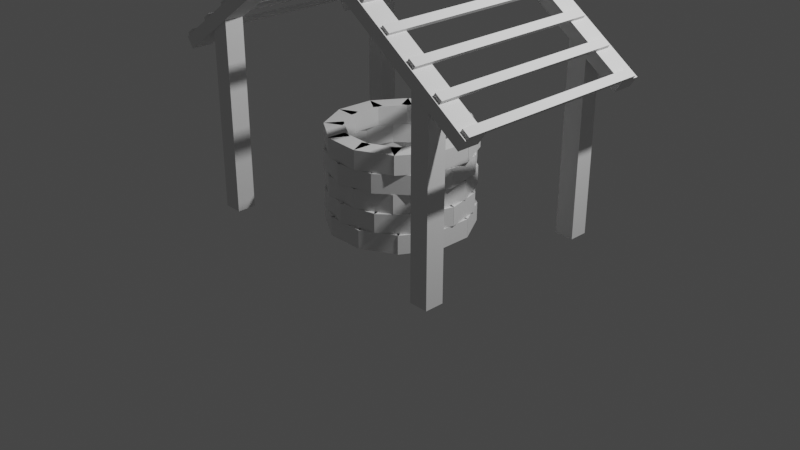 # Source: well.blend  (saved by Blender 2.93.21; exported with 4.5.12 LTS)
import bpy
from mathutils import Matrix  # noqa: F401  (used for matrix-valued properties, if any)

bpy.ops.wm.read_factory_settings(use_empty=True)
scene = bpy.context.scene
scene.name = 'Scene'

# ---- collections
col_collection = bpy.data.collections.new('Collection'); scene.collection.children.link(col_collection)
col_bricks = bpy.data.collections.new('Bricks'); scene.collection.children.link(col_bricks)
col_roof = bpy.data.collections.new('Roof'); scene.collection.children.link(col_roof)

# ---- world
world_world = bpy.data.worlds.new('World'); scene.world = world_world
world_world.use_nodes = True; world_world.node_tree.nodes.clear()
_N = world_world.node_tree.nodes; _L = world_world.node_tree.links
n0 = _N.new('ShaderNodeOutputWorld'); n0.name = 'World Output'; n0.location = (300, 300)
n1 = _N.new('ShaderNodeBackground'); n1.name = 'Background'; n1.location = (10, 300)
n1.inputs[0].default_value = (0.05088, 0.05088, 0.05088, 1.0)
_L.new(n1.outputs[0], n0.inputs[0])
n0.is_active_output = True
world_world.color = (0.05088, 0.05088, 0.05088)
world_world.use_sun_shadow = False
world_world.sun_shadow_jitter_overblur = 0.0

# ---- cameras
cam_camera = bpy.data.cameras.new('Camera')
cam_camera.clip_end = 100.0
cam_camera.ortho_scale = 7.314

# ---- lights
light_light = bpy.data.lights.new('Light', 'POINT')
light_light.transmission_factor = 0.0
light_light.energy = 1000.0
light_light.shadow_soft_size = 0.1
light_light.shadow_maximum_resolution = 0.006
light_light.use_absolute_resolution = True

# ---- meshes
me_cube_001 = bpy.data.meshes.new('Cube.001')
me_cube_001.from_pydata([(-0.1, -0.2, -0.1), (-0.1, -0.2, 0.1), (-0.1, 0.2, -0.1), (-0.1, 0.2, 0.1), (0.1, -0.2, -0.1), (0.1, -0.2, 0.1), (0.1, 0.2, -0.1), (0.1, 0.2, 0.1)], [], [(0, 1, 3, 2), (2, 3, 7, 6), (6, 7, 5, 4), (4, 5, 1, 0), (2, 6, 4, 0), (7, 3, 1, 5)])
_uv = me_cube_001.uv_layers.new(name='UVMap')
_uv.uv.foreach_set('vector', [0.375, 0.0, 0.625, 0.0, 0.625, 0.25, 0.375, 0.25, 0.375, 0.25, 0.625, 0.25, 0.625, 0.5, 0.375, 0.5, 0.375, 0.5, 0.625, 0.5, 0.625, 0.75, 0.375, 0.75, 0.375, 0.75, 0.625, 0.75, 0.625, 1.0, 0.375, 1.0, 0.125, 0.5, 0.375, 0.5, 0.375, 0.75, 0.125, 0.75, 0.625, 0.5, 0.875, 0.5, 0.875, 0.75, 0.625, 0.75])
me_cube_001.use_remesh_fix_poles = True
me_cube_001.use_remesh_preserve_attributes = False
me_cube_001.update()
me_cube_003 = bpy.data.meshes.new('Cube.003')
me_cube_003.from_pydata([(-0.1, -0.2, -0.1), (-0.1, -0.2, 0.1), (-0.1, 0.2, -0.1), (-0.1, 0.2, 0.1), (0.1, -0.2, -0.1), (0.1, -0.2, 0.1), (0.1, 0.2, -0.1), (0.1, 0.2, 0.1)], [], [(0, 1, 3, 2), (2, 3, 7, 6), (6, 7, 5, 4), (4, 5, 1, 0), (2, 6, 4, 0), (7, 3, 1, 5)])
_uv = me_cube_003.uv_layers.new(name='UVMap')
_uv.uv.foreach_set('vector', [0.375, 0.0, 0.625, 0.0, 0.625, 0.25, 0.375, 0.25, 0.375, 0.25, 0.625, 0.25, 0.625, 0.5, 0.375, 0.5, 0.375, 0.5, 0.625, 0.5, 0.625, 0.75, 0.375, 0.75, 0.375, 0.75, 0.625, 0.75, 0.625, 1.0, 0.375, 1.0, 0.125, 0.5, 0.375, 0.5, 0.375, 0.75, 0.125, 0.75, 0.625, 0.5, 0.875, 0.5, 0.875, 0.75, 0.625, 0.75])
me_cube_003.use_remesh_fix_poles = True
me_cube_003.use_remesh_preserve_attributes = False
me_cube_003.update()
me_cube_004 = bpy.data.meshes.new('Cube.004')
me_cube_004.from_pydata([(-0.1, -0.2, -0.1), (-0.1, -0.2, 0.1), (-0.1, 0.2, -0.1), (-0.1, 0.2, 0.1), (0.1, -0.2, -0.1), (0.1, -0.2, 0.1), (0.1, 0.2, -0.1), (0.1, 0.2, 0.1)], [], [(0, 1, 3, 2), (2, 3, 7, 6), (6, 7, 5, 4), (4, 5, 1, 0), (2, 6, 4, 0), (7, 3, 1, 5)])
_uv = me_cube_004.uv_layers.new(name='UVMap')
_uv.uv.foreach_set('vector', [0.375, 0.0, 0.625, 0.0, 0.625, 0.25, 0.375, 0.25, 0.375, 0.25, 0.625, 0.25, 0.625, 0.5, 0.375, 0.5, 0.375, 0.5, 0.625, 0.5, 0.625, 0.75, 0.375, 0.75, 0.375, 0.75, 0.625, 0.75, 0.625, 1.0, 0.375, 1.0, 0.125, 0.5, 0.375, 0.5, 0.375, 0.75, 0.125, 0.75, 0.625, 0.5, 0.875, 0.5, 0.875, 0.75, 0.625, 0.75])
me_cube_004.use_remesh_fix_poles = True
me_cube_004.use_remesh_preserve_attributes = False
me_cube_004.update()
me_cube_005 = bpy.data.meshes.new('Cube.005')
me_cube_005.from_pydata([(-0.1, -0.2, -0.1), (-0.1, -0.2, 0.1), (-0.1, 0.2, -0.1), (-0.1, 0.2, 0.1), (0.1, -0.2, -0.1), (0.1, -0.2, 0.1), (0.1, 0.2, -0.1), (0.1, 0.2, 0.1)], [], [(0, 1, 3, 2), (2, 3, 7, 6), (6, 7, 5, 4), (4, 5, 1, 0), (2, 6, 4, 0), (7, 3, 1, 5)])
_uv = me_cube_005.uv_layers.new(name='UVMap')
_uv.uv.foreach_set('vector', [0.375, 0.0, 0.625, 0.0, 0.625, 0.25, 0.375, 0.25, 0.375, 0.25, 0.625, 0.25, 0.625, 0.5, 0.375, 0.5, 0.375, 0.5, 0.625, 0.5, 0.625, 0.75, 0.375, 0.75, 0.375, 0.75, 0.625, 0.75, 0.625, 1.0, 0.375, 1.0, 0.125, 0.5, 0.375, 0.5, 0.375, 0.75, 0.125, 0.75, 0.625, 0.5, 0.875, 0.5, 0.875, 0.75, 0.625, 0.75])
me_cube_005.use_remesh_fix_poles = True
me_cube_005.use_remesh_preserve_attributes = False
me_cube_005.update()
me_cube_006 = bpy.data.meshes.new('Cube.006')
me_cube_006.from_pydata([(-0.1, -0.2, -0.1), (-0.1, -0.2, 0.1), (-0.1, 0.2, -0.1), (-0.1, 0.2, 0.1), (0.1, -0.2, -0.1), (0.1, -0.2, 0.1), (0.1, 0.2, -0.1), (0.1, 0.2, 0.1)], [], [(0, 1, 3, 2), (2, 3, 7, 6), (6, 7, 5, 4), (4, 5, 1, 0), (2, 6, 4, 0), (7, 3, 1, 5)])
_uv = me_cube_006.uv_layers.new(name='UVMap')
_uv.uv.foreach_set('vector', [0.375, 0.0, 0.625, 0.0, 0.625, 0.25, 0.375, 0.25, 0.375, 0.25, 0.625, 0.25, 0.625, 0.5, 0.375, 0.5, 0.375, 0.5, 0.625, 0.5, 0.625, 0.75, 0.375, 0.75, 0.375, 0.75, 0.625, 0.75, 0.625, 1.0, 0.375, 1.0, 0.125, 0.5, 0.375, 0.5, 0.375, 0.75, 0.125, 0.75, 0.625, 0.5, 0.875, 0.5, 0.875, 0.75, 0.625, 0.75])
me_cube_006.use_remesh_fix_poles = True
me_cube_006.use_remesh_preserve_attributes = False
me_cube_006.update()
me_cube_007 = bpy.data.meshes.new('Cube.007')
me_cube_007.from_pydata([(-0.1, -0.2, -0.1), (-0.1, -0.2, 0.1), (-0.1, 0.2, -0.1), (-0.1, 0.2, 0.1), (0.1, -0.2, -0.1), (0.1, -0.2, 0.1), (0.1, 0.2, -0.1), (0.1, 0.2, 0.1)], [], [(0, 1, 3, 2), (2, 3, 7, 6), (6, 7, 5, 4), (4, 5, 1, 0), (2, 6, 4, 0), (7, 3, 1, 5)])
_uv = me_cube_007.uv_layers.new(name='UVMap')
_uv.uv.foreach_set('vector', [0.375, 0.0, 0.625, 0.0, 0.625, 0.25, 0.375, 0.25, 0.375, 0.25, 0.625, 0.25, 0.625, 0.5, 0.375, 0.5, 0.375, 0.5, 0.625, 0.5, 0.625, 0.75, 0.375, 0.75, 0.375, 0.75, 0.625, 0.75, 0.625, 1.0, 0.375, 1.0, 0.125, 0.5, 0.375, 0.5, 0.375, 0.75, 0.125, 0.75, 0.625, 0.5, 0.875, 0.5, 0.875, 0.75, 0.625, 0.75])
me_cube_007.use_remesh_fix_poles = True
me_cube_007.use_remesh_preserve_attributes = False
me_cube_007.update()
me_cube_008 = bpy.data.meshes.new('Cube.008')
me_cube_008.from_pydata([(-0.1, -0.2, -0.1), (-0.1, -0.2, 0.1), (-0.1, 0.2, -0.1), (-0.1, 0.2, 0.1), (0.1, -0.2, -0.1), (0.1, -0.2, 0.1), (0.1, 0.2, -0.1), (0.1, 0.2, 0.1)], [], [(0, 1, 3, 2), (2, 3, 7, 6), (6, 7, 5, 4), (4, 5, 1, 0), (2, 6, 4, 0), (7, 3, 1, 5)])
_uv = me_cube_008.uv_layers.new(name='UVMap')
_uv.uv.foreach_set('vector', [0.375, 0.0, 0.625, 0.0, 0.625, 0.25, 0.375, 0.25, 0.375, 0.25, 0.625, 0.25, 0.625, 0.5, 0.375, 0.5, 0.375, 0.5, 0.625, 0.5, 0.625, 0.75, 0.375, 0.75, 0.375, 0.75, 0.625, 0.75, 0.625, 1.0, 0.375, 1.0, 0.125, 0.5, 0.375, 0.5, 0.375, 0.75, 0.125, 0.75, 0.625, 0.5, 0.875, 0.5, 0.875, 0.75, 0.625, 0.75])
me_cube_008.use_remesh_fix_poles = True
me_cube_008.use_remesh_preserve_attributes = False
me_cube_008.update()
me_cube_009 = bpy.data.meshes.new('Cube.009')
me_cube_009.from_pydata([(-0.1, -0.2, -0.1), (-0.1, -0.2, 0.1), (-0.1, 0.2, -0.1), (-0.1, 0.2, 0.1), (0.1, -0.2, -0.1), (0.1, -0.2, 0.1), (0.1, 0.2, -0.1), (0.1, 0.2, 0.1)], [], [(0, 1, 3, 2), (2, 3, 7, 6), (6, 7, 5, 4), (4, 5, 1, 0), (2, 6, 4, 0), (7, 3, 1, 5)])
_uv = me_cube_009.uv_layers.new(name='UVMap')
_uv.uv.foreach_set('vector', [0.375, 0.0, 0.625, 0.0, 0.625, 0.25, 0.375, 0.25, 0.375, 0.25, 0.625, 0.25, 0.625, 0.5, 0.375, 0.5, 0.375, 0.5, 0.625, 0.5, 0.625, 0.75, 0.375, 0.75, 0.375, 0.75, 0.625, 0.75, 0.625, 1.0, 0.375, 1.0, 0.125, 0.5, 0.375, 0.5, 0.375, 0.75, 0.125, 0.75, 0.625, 0.5, 0.875, 0.5, 0.875, 0.75, 0.625, 0.75])
me_cube_009.use_remesh_fix_poles = True
me_cube_009.use_remesh_preserve_attributes = False
me_cube_009.update()
me_cube_010 = bpy.data.meshes.new('Cube.010')
me_cube_010.from_pydata([(-0.1, -0.2, -0.1), (-0.1, -0.2, 0.1), (-0.1, 0.2, -0.1), (-0.1, 0.2, 0.1), (0.1, -0.2, -0.1), (0.1, -0.2, 0.1), (0.1, 0.2, -0.1), (0.1, 0.2, 0.1)], [], [(0, 1, 3, 2), (2, 3, 7, 6), (6, 7, 5, 4), (4, 5, 1, 0), (2, 6, 4, 0), (7, 3, 1, 5)])
_uv = me_cube_010.uv_layers.new(name='UVMap')
_uv.uv.foreach_set('vector', [0.375, 0.0, 0.625, 0.0, 0.625, 0.25, 0.375, 0.25, 0.375, 0.25, 0.625, 0.25, 0.625, 0.5, 0.375, 0.5, 0.375, 0.5, 0.625, 0.5, 0.625, 0.75, 0.375, 0.75, 0.375, 0.75, 0.625, 0.75, 0.625, 1.0, 0.375, 1.0, 0.125, 0.5, 0.375, 0.5, 0.375, 0.75, 0.125, 0.75, 0.625, 0.5, 0.875, 0.5, 0.875, 0.75, 0.625, 0.75])
me_cube_010.use_remesh_fix_poles = True
me_cube_010.use_remesh_preserve_attributes = False
me_cube_010.update()
me_cube_011 = bpy.data.meshes.new('Cube.011')
me_cube_011.from_pydata([(-0.1, -0.2, -0.1), (-0.1, -0.2, 0.1), (-0.1, 0.2, -0.1), (-0.1, 0.2, 0.1), (0.1, -0.2, -0.1), (0.1, -0.2, 0.1), (0.1, 0.2, -0.1), (0.1, 0.2, 0.1)], [], [(0, 1, 3, 2), (2, 3, 7, 6), (6, 7, 5, 4), (4, 5, 1, 0), (2, 6, 4, 0), (7, 3, 1, 5)])
_uv = me_cube_011.uv_layers.new(name='UVMap')
_uv.uv.foreach_set('vector', [0.375, 0.0, 0.625, 0.0, 0.625, 0.25, 0.375, 0.25, 0.375, 0.25, 0.625, 0.25, 0.625, 0.5, 0.375, 0.5, 0.375, 0.5, 0.625, 0.5, 0.625, 0.75, 0.375, 0.75, 0.375, 0.75, 0.625, 0.75, 0.625, 1.0, 0.375, 1.0, 0.125, 0.5, 0.375, 0.5, 0.375, 0.75, 0.125, 0.75, 0.625, 0.5, 0.875, 0.5, 0.875, 0.75, 0.625, 0.75])
me_cube_011.use_remesh_fix_poles = True
me_cube_011.use_remesh_preserve_attributes = False
me_cube_011.update()
me_cube_012 = bpy.data.meshes.new('Cube.012')
me_cube_012.from_pydata([(-0.1, -0.2, -0.1), (-0.1, -0.2, 0.1), (-0.1, 0.2, -0.1), (-0.1, 0.2, 0.1), (0.1, -0.2, -0.1), (0.1, -0.2, 0.1), (0.1, 0.2, -0.1), (0.1, 0.2, 0.1)], [], [(0, 1, 3, 2), (2, 3, 7, 6), (6, 7, 5, 4), (4, 5, 1, 0), (2, 6, 4, 0), (7, 3, 1, 5)])
_uv = me_cube_012.uv_layers.new(name='UVMap')
_uv.uv.foreach_set('vector', [0.375, 0.0, 0.625, 0.0, 0.625, 0.25, 0.375, 0.25, 0.375, 0.25, 0.625, 0.25, 0.625, 0.5, 0.375, 0.5, 0.375, 0.5, 0.625, 0.5, 0.625, 0.75, 0.375, 0.75, 0.375, 0.75, 0.625, 0.75, 0.625, 1.0, 0.375, 1.0, 0.125, 0.5, 0.375, 0.5, 0.375, 0.75, 0.125, 0.75, 0.625, 0.5, 0.875, 0.5, 0.875, 0.75, 0.625, 0.75])
me_cube_012.use_remesh_fix_poles = True
me_cube_012.use_remesh_preserve_attributes = False
me_cube_012.update()
me_cube_025 = bpy.data.meshes.new('Cube.025')
me_cube_025.from_pydata([(-0.1, -0.2, -0.1), (-0.1, -0.2, 0.1), (-0.1, 0.2, -0.1), (-0.1, 0.2, 0.1), (0.1, -0.2, -0.1), (0.1, -0.2, 0.1), (0.1, 0.2, -0.1), (0.1, 0.2, 0.1)], [], [(0, 1, 3, 2), (2, 3, 7, 6), (6, 7, 5, 4), (4, 5, 1, 0), (2, 6, 4, 0), (7, 3, 1, 5)])
_uv = me_cube_025.uv_layers.new(name='UVMap')
_uv.uv.foreach_set('vector', [0.375, 0.0, 0.625, 0.0, 0.625, 0.25, 0.375, 0.25, 0.375, 0.25, 0.625, 0.25, 0.625, 0.5, 0.375, 0.5, 0.375, 0.5, 0.625, 0.5, 0.625, 0.75, 0.375, 0.75, 0.375, 0.75, 0.625, 0.75, 0.625, 1.0, 0.375, 1.0, 0.125, 0.5, 0.375, 0.5, 0.375, 0.75, 0.125, 0.75, 0.625, 0.5, 0.875, 0.5, 0.875, 0.75, 0.625, 0.75])
me_cube_025.use_remesh_fix_poles = True
me_cube_025.use_remesh_preserve_attributes = False
me_cube_025.update()
me_cube_002 = bpy.data.meshes.new('Cube.002')
me_cube_002.from_pydata([(-0.1, -0.2, -0.1), (-0.1, -0.2, 0.1), (-0.1, 0.2, -0.1), (-0.1, 0.2, 0.1), (0.1, -0.2, -0.1), (0.1, -0.2, 0.1), (0.1, 0.2, -0.1), (0.1, 0.2, 0.1)], [], [(0, 1, 3, 2), (2, 3, 7, 6), (6, 7, 5, 4), (4, 5, 1, 0), (2, 6, 4, 0), (7, 3, 1, 5)])
_uv = me_cube_002.uv_layers.new(name='UVMap')
_uv.uv.foreach_set('vector', [0.375, 0.0, 0.625, 0.0, 0.625, 0.25, 0.375, 0.25, 0.375, 0.25, 0.625, 0.25, 0.625, 0.5, 0.375, 0.5, 0.375, 0.5, 0.625, 0.5, 0.625, 0.75, 0.375, 0.75, 0.375, 0.75, 0.625, 0.75, 0.625, 1.0, 0.375, 1.0, 0.125, 0.5, 0.375, 0.5, 0.375, 0.75, 0.125, 0.75, 0.625, 0.5, 0.875, 0.5, 0.875, 0.75, 0.625, 0.75])
me_cube_002.use_remesh_fix_poles = True
me_cube_002.use_remesh_preserve_attributes = False
me_cube_002.update()
me_cube_013 = bpy.data.meshes.new('Cube.013')
me_cube_013.from_pydata([(-0.1, -0.2, -0.1), (-0.1, -0.2, 0.1), (-0.1, 0.2, -0.1), (-0.1, 0.2, 0.1), (0.1, -0.2, -0.1), (0.1, -0.2, 0.1), (0.1, 0.2, -0.1), (0.1, 0.2, 0.1)], [], [(0, 1, 3, 2), (2, 3, 7, 6), (6, 7, 5, 4), (4, 5, 1, 0), (2, 6, 4, 0), (7, 3, 1, 5)])
_uv = me_cube_013.uv_layers.new(name='UVMap')
_uv.uv.foreach_set('vector', [0.375, 0.0, 0.625, 0.0, 0.625, 0.25, 0.375, 0.25, 0.375, 0.25, 0.625, 0.25, 0.625, 0.5, 0.375, 0.5, 0.375, 0.5, 0.625, 0.5, 0.625, 0.75, 0.375, 0.75, 0.375, 0.75, 0.625, 0.75, 0.625, 1.0, 0.375, 1.0, 0.125, 0.5, 0.375, 0.5, 0.375, 0.75, 0.125, 0.75, 0.625, 0.5, 0.875, 0.5, 0.875, 0.75, 0.625, 0.75])
me_cube_013.use_remesh_fix_poles = True
me_cube_013.use_remesh_preserve_attributes = False
me_cube_013.update()
me_cube_014 = bpy.data.meshes.new('Cube.014')
me_cube_014.from_pydata([(-0.1, -0.2, -0.1), (-0.1, -0.2, 0.1), (-0.1, 0.2, -0.1), (-0.1, 0.2, 0.1), (0.1, -0.2, -0.1), (0.1, -0.2, 0.1), (0.1, 0.2, -0.1), (0.1, 0.2, 0.1)], [], [(0, 1, 3, 2), (2, 3, 7, 6), (6, 7, 5, 4), (4, 5, 1, 0), (2, 6, 4, 0), (7, 3, 1, 5)])
_uv = me_cube_014.uv_layers.new(name='UVMap')
_uv.uv.foreach_set('vector', [0.375, 0.0, 0.625, 0.0, 0.625, 0.25, 0.375, 0.25, 0.375, 0.25, 0.625, 0.25, 0.625, 0.5, 0.375, 0.5, 0.375, 0.5, 0.625, 0.5, 0.625, 0.75, 0.375, 0.75, 0.375, 0.75, 0.625, 0.75, 0.625, 1.0, 0.375, 1.0, 0.125, 0.5, 0.375, 0.5, 0.375, 0.75, 0.125, 0.75, 0.625, 0.5, 0.875, 0.5, 0.875, 0.75, 0.625, 0.75])
me_cube_014.use_remesh_fix_poles = True
me_cube_014.use_remesh_preserve_attributes = False
me_cube_014.update()
me_cube_015 = bpy.data.meshes.new('Cube.015')
me_cube_015.from_pydata([(-0.1, -0.2, -0.1), (-0.1, -0.2, 0.1), (-0.1, 0.2, -0.1), (-0.1, 0.2, 0.1), (0.1, -0.2, -0.1), (0.1, -0.2, 0.1), (0.1, 0.2, -0.1), (0.1, 0.2, 0.1)], [], [(0, 1, 3, 2), (2, 3, 7, 6), (6, 7, 5, 4), (4, 5, 1, 0), (2, 6, 4, 0), (7, 3, 1, 5)])
_uv = me_cube_015.uv_layers.new(name='UVMap')
_uv.uv.foreach_set('vector', [0.375, 0.0, 0.625, 0.0, 0.625, 0.25, 0.375, 0.25, 0.375, 0.25, 0.625, 0.25, 0.625, 0.5, 0.375, 0.5, 0.375, 0.5, 0.625, 0.5, 0.625, 0.75, 0.375, 0.75, 0.375, 0.75, 0.625, 0.75, 0.625, 1.0, 0.375, 1.0, 0.125, 0.5, 0.375, 0.5, 0.375, 0.75, 0.125, 0.75, 0.625, 0.5, 0.875, 0.5, 0.875, 0.75, 0.625, 0.75])
me_cube_015.use_remesh_fix_poles = True
me_cube_015.use_remesh_preserve_attributes = False
me_cube_015.update()
me_cube_016 = bpy.data.meshes.new('Cube.016')
me_cube_016.from_pydata([(-0.1, -0.2, -0.1), (-0.1, -0.2, 0.1), (-0.1, 0.2, -0.1), (-0.1, 0.2, 0.1), (0.1, -0.2, -0.1), (0.1, -0.2, 0.1), (0.1, 0.2, -0.1), (0.1, 0.2, 0.1)], [], [(0, 1, 3, 2), (2, 3, 7, 6), (6, 7, 5, 4), (4, 5, 1, 0), (2, 6, 4, 0), (7, 3, 1, 5)])
_uv = me_cube_016.uv_layers.new(name='UVMap')
_uv.uv.foreach_set('vector', [0.375, 0.0, 0.625, 0.0, 0.625, 0.25, 0.375, 0.25, 0.375, 0.25, 0.625, 0.25, 0.625, 0.5, 0.375, 0.5, 0.375, 0.5, 0.625, 0.5, 0.625, 0.75, 0.375, 0.75, 0.375, 0.75, 0.625, 0.75, 0.625, 1.0, 0.375, 1.0, 0.125, 0.5, 0.375, 0.5, 0.375, 0.75, 0.125, 0.75, 0.625, 0.5, 0.875, 0.5, 0.875, 0.75, 0.625, 0.75])
me_cube_016.use_remesh_fix_poles = True
me_cube_016.use_remesh_preserve_attributes = False
me_cube_016.update()
me_cube_017 = bpy.data.meshes.new('Cube.017')
me_cube_017.from_pydata([(-0.1, -0.2, -0.1), (-0.1, -0.2, 0.1), (-0.1, 0.2, -0.1), (-0.1, 0.2, 0.1), (0.1, -0.2, -0.1), (0.1, -0.2, 0.1), (0.1, 0.2, -0.1), (0.1, 0.2, 0.1)], [], [(0, 1, 3, 2), (2, 3, 7, 6), (6, 7, 5, 4), (4, 5, 1, 0), (2, 6, 4, 0), (7, 3, 1, 5)])
_uv = me_cube_017.uv_layers.new(name='UVMap')
_uv.uv.foreach_set('vector', [0.375, 0.0, 0.625, 0.0, 0.625, 0.25, 0.375, 0.25, 0.375, 0.25, 0.625, 0.25, 0.625, 0.5, 0.375, 0.5, 0.375, 0.5, 0.625, 0.5, 0.625, 0.75, 0.375, 0.75, 0.375, 0.75, 0.625, 0.75, 0.625, 1.0, 0.375, 1.0, 0.125, 0.5, 0.375, 0.5, 0.375, 0.75, 0.125, 0.75, 0.625, 0.5, 0.875, 0.5, 0.875, 0.75, 0.625, 0.75])
me_cube_017.use_remesh_fix_poles = True
me_cube_017.use_remesh_preserve_attributes = False
me_cube_017.update()
me_cube_018 = bpy.data.meshes.new('Cube.018')
me_cube_018.from_pydata([(-0.1, -0.2, -0.1), (-0.1, -0.2, 0.1), (-0.1, 0.2, -0.1), (-0.1, 0.2, 0.1), (0.1, -0.2, -0.1), (0.1, -0.2, 0.1), (0.1, 0.2, -0.1), (0.1, 0.2, 0.1)], [], [(0, 1, 3, 2), (2, 3, 7, 6), (6, 7, 5, 4), (4, 5, 1, 0), (2, 6, 4, 0), (7, 3, 1, 5)])
_uv = me_cube_018.uv_layers.new(name='UVMap')
_uv.uv.foreach_set('vector', [0.375, 0.0, 0.625, 0.0, 0.625, 0.25, 0.375, 0.25, 0.375, 0.25, 0.625, 0.25, 0.625, 0.5, 0.375, 0.5, 0.375, 0.5, 0.625, 0.5, 0.625, 0.75, 0.375, 0.75, 0.375, 0.75, 0.625, 0.75, 0.625, 1.0, 0.375, 1.0, 0.125, 0.5, 0.375, 0.5, 0.375, 0.75, 0.125, 0.75, 0.625, 0.5, 0.875, 0.5, 0.875, 0.75, 0.625, 0.75])
me_cube_018.use_remesh_fix_poles = True
me_cube_018.use_remesh_preserve_attributes = False
me_cube_018.update()
me_cube_019 = bpy.data.meshes.new('Cube.019')
me_cube_019.from_pydata([(-0.1, -0.2, -0.1), (-0.1, -0.2, 0.1), (-0.1, 0.2, -0.1), (-0.1, 0.2, 0.1), (0.1, -0.2, -0.1), (0.1, -0.2, 0.1), (0.1, 0.2, -0.1), (0.1, 0.2, 0.1)], [], [(0, 1, 3, 2), (2, 3, 7, 6), (6, 7, 5, 4), (4, 5, 1, 0), (2, 6, 4, 0), (7, 3, 1, 5)])
_uv = me_cube_019.uv_layers.new(name='UVMap')
_uv.uv.foreach_set('vector', [0.375, 0.0, 0.625, 0.0, 0.625, 0.25, 0.375, 0.25, 0.375, 0.25, 0.625, 0.25, 0.625, 0.5, 0.375, 0.5, 0.375, 0.5, 0.625, 0.5, 0.625, 0.75, 0.375, 0.75, 0.375, 0.75, 0.625, 0.75, 0.625, 1.0, 0.375, 1.0, 0.125, 0.5, 0.375, 0.5, 0.375, 0.75, 0.125, 0.75, 0.625, 0.5, 0.875, 0.5, 0.875, 0.75, 0.625, 0.75])
me_cube_019.use_remesh_fix_poles = True
me_cube_019.use_remesh_preserve_attributes = False
me_cube_019.update()
me_cube_020 = bpy.data.meshes.new('Cube.020')
me_cube_020.from_pydata([(-0.1, -0.2, -0.1), (-0.1, -0.2, 0.1), (-0.1, 0.2, -0.1), (-0.1, 0.2, 0.1), (0.1, -0.2, -0.1), (0.1, -0.2, 0.1), (0.1, 0.2, -0.1), (0.1, 0.2, 0.1)], [], [(0, 1, 3, 2), (2, 3, 7, 6), (6, 7, 5, 4), (4, 5, 1, 0), (2, 6, 4, 0), (7, 3, 1, 5)])
_uv = me_cube_020.uv_layers.new(name='UVMap')
_uv.uv.foreach_set('vector', [0.375, 0.0, 0.625, 0.0, 0.625, 0.25, 0.375, 0.25, 0.375, 0.25, 0.625, 0.25, 0.625, 0.5, 0.375, 0.5, 0.375, 0.5, 0.625, 0.5, 0.625, 0.75, 0.375, 0.75, 0.375, 0.75, 0.625, 0.75, 0.625, 1.0, 0.375, 1.0, 0.125, 0.5, 0.375, 0.5, 0.375, 0.75, 0.125, 0.75, 0.625, 0.5, 0.875, 0.5, 0.875, 0.75, 0.625, 0.75])
me_cube_020.use_remesh_fix_poles = True
me_cube_020.use_remesh_preserve_attributes = False
me_cube_020.update()
me_cube_021 = bpy.data.meshes.new('Cube.021')
me_cube_021.from_pydata([(-0.1, -0.2, -0.1), (-0.1, -0.2, 0.1), (-0.1, 0.2, -0.1), (-0.1, 0.2, 0.1), (0.1, -0.2, -0.1), (0.1, -0.2, 0.1), (0.1, 0.2, -0.1), (0.1, 0.2, 0.1)], [], [(0, 1, 3, 2), (2, 3, 7, 6), (6, 7, 5, 4), (4, 5, 1, 0), (2, 6, 4, 0), (7, 3, 1, 5)])
_uv = me_cube_021.uv_layers.new(name='UVMap')
_uv.uv.foreach_set('vector', [0.375, 0.0, 0.625, 0.0, 0.625, 0.25, 0.375, 0.25, 0.375, 0.25, 0.625, 0.25, 0.625, 0.5, 0.375, 0.5, 0.375, 0.5, 0.625, 0.5, 0.625, 0.75, 0.375, 0.75, 0.375, 0.75, 0.625, 0.75, 0.625, 1.0, 0.375, 1.0, 0.125, 0.5, 0.375, 0.5, 0.375, 0.75, 0.125, 0.75, 0.625, 0.5, 0.875, 0.5, 0.875, 0.75, 0.625, 0.75])
me_cube_021.use_remesh_fix_poles = True
me_cube_021.use_remesh_preserve_attributes = False
me_cube_021.update()
me_cube_022 = bpy.data.meshes.new('Cube.022')
me_cube_022.from_pydata([(-0.1, -0.2, -0.1), (-0.1, -0.2, 0.1), (-0.1, 0.2, -0.1), (-0.1, 0.2, 0.1), (0.1, -0.2, -0.1), (0.1, -0.2, 0.1), (0.1, 0.2, -0.1), (0.1, 0.2, 0.1)], [], [(0, 1, 3, 2), (2, 3, 7, 6), (6, 7, 5, 4), (4, 5, 1, 0), (2, 6, 4, 0), (7, 3, 1, 5)])
_uv = me_cube_022.uv_layers.new(name='UVMap')
_uv.uv.foreach_set('vector', [0.375, 0.0, 0.625, 0.0, 0.625, 0.25, 0.375, 0.25, 0.375, 0.25, 0.625, 0.25, 0.625, 0.5, 0.375, 0.5, 0.375, 0.5, 0.625, 0.5, 0.625, 0.75, 0.375, 0.75, 0.375, 0.75, 0.625, 0.75, 0.625, 1.0, 0.375, 1.0, 0.125, 0.5, 0.375, 0.5, 0.375, 0.75, 0.125, 0.75, 0.625, 0.5, 0.875, 0.5, 0.875, 0.75, 0.625, 0.75])
me_cube_022.use_remesh_fix_poles = True
me_cube_022.use_remesh_preserve_attributes = False
me_cube_022.update()
me_cube_023 = bpy.data.meshes.new('Cube.023')
me_cube_023.from_pydata([(-0.1, -0.2, -0.1), (-0.1, -0.2, 0.1), (-0.1, 0.2, -0.1), (-0.1, 0.2, 0.1), (0.1, -0.2, -0.1), (0.1, -0.2, 0.1), (0.1, 0.2, -0.1), (0.1, 0.2, 0.1)], [], [(0, 1, 3, 2), (2, 3, 7, 6), (6, 7, 5, 4), (4, 5, 1, 0), (2, 6, 4, 0), (7, 3, 1, 5)])
_uv = me_cube_023.uv_layers.new(name='UVMap')
_uv.uv.foreach_set('vector', [0.375, 0.0, 0.625, 0.0, 0.625, 0.25, 0.375, 0.25, 0.375, 0.25, 0.625, 0.25, 0.625, 0.5, 0.375, 0.5, 0.375, 0.5, 0.625, 0.5, 0.625, 0.75, 0.375, 0.75, 0.375, 0.75, 0.625, 0.75, 0.625, 1.0, 0.375, 1.0, 0.125, 0.5, 0.375, 0.5, 0.375, 0.75, 0.125, 0.75, 0.625, 0.5, 0.875, 0.5, 0.875, 0.75, 0.625, 0.75])
me_cube_023.use_remesh_fix_poles = True
me_cube_023.use_remesh_preserve_attributes = False
me_cube_023.update()
me_cube_024 = bpy.data.meshes.new('Cube.024')
me_cube_024.from_pydata([(-0.1, -0.2, -0.1), (-0.1, -0.2, 0.1), (-0.1, 0.2, -0.1), (-0.1, 0.2, 0.1), (0.1, -0.2, -0.1), (0.1, -0.2, 0.1), (0.1, 0.2, -0.1), (0.1, 0.2, 0.1)], [], [(0, 1, 3, 2), (2, 3, 7, 6), (6, 7, 5, 4), (4, 5, 1, 0), (2, 6, 4, 0), (7, 3, 1, 5)])
_uv = me_cube_024.uv_layers.new(name='UVMap')
_uv.uv.foreach_set('vector', [0.375, 0.0, 0.625, 0.0, 0.625, 0.25, 0.375, 0.25, 0.375, 0.25, 0.625, 0.25, 0.625, 0.5, 0.375, 0.5, 0.375, 0.5, 0.625, 0.5, 0.625, 0.75, 0.375, 0.75, 0.375, 0.75, 0.625, 0.75, 0.625, 1.0, 0.375, 1.0, 0.125, 0.5, 0.375, 0.5, 0.375, 0.75, 0.125, 0.75, 0.625, 0.5, 0.875, 0.5, 0.875, 0.75, 0.625, 0.75])
me_cube_024.use_remesh_fix_poles = True
me_cube_024.use_remesh_preserve_attributes = False
me_cube_024.update()
me_cube_026 = bpy.data.meshes.new('Cube.026')
me_cube_026.from_pydata([(-0.1, -0.2, -0.1), (-0.1, -0.2, 0.1), (-0.1, 0.2, -0.1), (-0.1, 0.2, 0.1), (0.1, -0.2, -0.1), (0.1, -0.2, 0.1), (0.1, 0.2, -0.1), (0.1, 0.2, 0.1)], [], [(0, 1, 3, 2), (2, 3, 7, 6), (6, 7, 5, 4), (4, 5, 1, 0), (2, 6, 4, 0), (7, 3, 1, 5)])
_uv = me_cube_026.uv_layers.new(name='UVMap')
_uv.uv.foreach_set('vector', [0.375, 0.0, 0.625, 0.0, 0.625, 0.25, 0.375, 0.25, 0.375, 0.25, 0.625, 0.25, 0.625, 0.5, 0.375, 0.5, 0.375, 0.5, 0.625, 0.5, 0.625, 0.75, 0.375, 0.75, 0.375, 0.75, 0.625, 0.75, 0.625, 1.0, 0.375, 1.0, 0.125, 0.5, 0.375, 0.5, 0.375, 0.75, 0.125, 0.75, 0.625, 0.5, 0.875, 0.5, 0.875, 0.75, 0.625, 0.75])
me_cube_026.use_remesh_fix_poles = True
me_cube_026.use_remesh_preserve_attributes = False
me_cube_026.update()
me_cube_027 = bpy.data.meshes.new('Cube.027')
me_cube_027.from_pydata([(-0.1, -0.2, -0.1), (-0.1, -0.2, 0.1), (-0.1, 0.2, -0.1), (-0.1, 0.2, 0.1), (0.1, -0.2, -0.1), (0.1, -0.2, 0.1), (0.1, 0.2, -0.1), (0.1, 0.2, 0.1)], [], [(0, 1, 3, 2), (2, 3, 7, 6), (6, 7, 5, 4), (4, 5, 1, 0), (2, 6, 4, 0), (7, 3, 1, 5)])
_uv = me_cube_027.uv_layers.new(name='UVMap')
_uv.uv.foreach_set('vector', [0.375, 0.0, 0.625, 0.0, 0.625, 0.25, 0.375, 0.25, 0.375, 0.25, 0.625, 0.25, 0.625, 0.5, 0.375, 0.5, 0.375, 0.5, 0.625, 0.5, 0.625, 0.75, 0.375, 0.75, 0.375, 0.75, 0.625, 0.75, 0.625, 1.0, 0.375, 1.0, 0.125, 0.5, 0.375, 0.5, 0.375, 0.75, 0.125, 0.75, 0.625, 0.5, 0.875, 0.5, 0.875, 0.75, 0.625, 0.75])
me_cube_027.use_remesh_fix_poles = True
me_cube_027.use_remesh_preserve_attributes = False
me_cube_027.update()
me_cube_028 = bpy.data.meshes.new('Cube.028')
me_cube_028.from_pydata([(-0.1, -0.2, -0.1), (-0.1, -0.2, 0.1), (-0.1, 0.2, -0.1), (-0.1, 0.2, 0.1), (0.1, -0.2, -0.1), (0.1, -0.2, 0.1), (0.1, 0.2, -0.1), (0.1, 0.2, 0.1)], [], [(0, 1, 3, 2), (2, 3, 7, 6), (6, 7, 5, 4), (4, 5, 1, 0), (2, 6, 4, 0), (7, 3, 1, 5)])
_uv = me_cube_028.uv_layers.new(name='UVMap')
_uv.uv.foreach_set('vector', [0.375, 0.0, 0.625, 0.0, 0.625, 0.25, 0.375, 0.25, 0.375, 0.25, 0.625, 0.25, 0.625, 0.5, 0.375, 0.5, 0.375, 0.5, 0.625, 0.5, 0.625, 0.75, 0.375, 0.75, 0.375, 0.75, 0.625, 0.75, 0.625, 1.0, 0.375, 1.0, 0.125, 0.5, 0.375, 0.5, 0.375, 0.75, 0.125, 0.75, 0.625, 0.5, 0.875, 0.5, 0.875, 0.75, 0.625, 0.75])
me_cube_028.use_remesh_fix_poles = True
me_cube_028.use_remesh_preserve_attributes = False
me_cube_028.update()
me_cube_029 = bpy.data.meshes.new('Cube.029')
me_cube_029.from_pydata([(-0.1, -0.2, -0.1), (-0.1, -0.2, 0.1), (-0.1, 0.2, -0.1), (-0.1, 0.2, 0.1), (0.1, -0.2, -0.1), (0.1, -0.2, 0.1), (0.1, 0.2, -0.1), (0.1, 0.2, 0.1)], [], [(0, 1, 3, 2), (2, 3, 7, 6), (6, 7, 5, 4), (4, 5, 1, 0), (2, 6, 4, 0), (7, 3, 1, 5)])
_uv = me_cube_029.uv_layers.new(name='UVMap')
_uv.uv.foreach_set('vector', [0.375, 0.0, 0.625, 0.0, 0.625, 0.25, 0.375, 0.25, 0.375, 0.25, 0.625, 0.25, 0.625, 0.5, 0.375, 0.5, 0.375, 0.5, 0.625, 0.5, 0.625, 0.75, 0.375, 0.75, 0.375, 0.75, 0.625, 0.75, 0.625, 1.0, 0.375, 1.0, 0.125, 0.5, 0.375, 0.5, 0.375, 0.75, 0.125, 0.75, 0.625, 0.5, 0.875, 0.5, 0.875, 0.75, 0.625, 0.75])
me_cube_029.use_remesh_fix_poles = True
me_cube_029.use_remesh_preserve_attributes = False
me_cube_029.update()
me_cube_030 = bpy.data.meshes.new('Cube.030')
me_cube_030.from_pydata([(-0.1, -0.2, -0.1), (-0.1, -0.2, 0.1), (-0.1, 0.2, -0.1), (-0.1, 0.2, 0.1), (0.1, -0.2, -0.1), (0.1, -0.2, 0.1), (0.1, 0.2, -0.1), (0.1, 0.2, 0.1)], [], [(0, 1, 3, 2), (2, 3, 7, 6), (6, 7, 5, 4), (4, 5, 1, 0), (2, 6, 4, 0), (7, 3, 1, 5)])
_uv = me_cube_030.uv_layers.new(name='UVMap')
_uv.uv.foreach_set('vector', [0.375, 0.0, 0.625, 0.0, 0.625, 0.25, 0.375, 0.25, 0.375, 0.25, 0.625, 0.25, 0.625, 0.5, 0.375, 0.5, 0.375, 0.5, 0.625, 0.5, 0.625, 0.75, 0.375, 0.75, 0.375, 0.75, 0.625, 0.75, 0.625, 1.0, 0.375, 1.0, 0.125, 0.5, 0.375, 0.5, 0.375, 0.75, 0.125, 0.75, 0.625, 0.5, 0.875, 0.5, 0.875, 0.75, 0.625, 0.75])
me_cube_030.use_remesh_fix_poles = True
me_cube_030.use_remesh_preserve_attributes = False
me_cube_030.update()
me_cube_031 = bpy.data.meshes.new('Cube.031')
me_cube_031.from_pydata([(-0.1, -0.2, -0.1), (-0.1, -0.2, 0.1), (-0.1, 0.2, -0.1), (-0.1, 0.2, 0.1), (0.1, -0.2, -0.1), (0.1, -0.2, 0.1), (0.1, 0.2, -0.1), (0.1, 0.2, 0.1)], [], [(0, 1, 3, 2), (2, 3, 7, 6), (6, 7, 5, 4), (4, 5, 1, 0), (2, 6, 4, 0), (7, 3, 1, 5)])
_uv = me_cube_031.uv_layers.new(name='UVMap')
_uv.uv.foreach_set('vector', [0.375, 0.0, 0.625, 0.0, 0.625, 0.25, 0.375, 0.25, 0.375, 0.25, 0.625, 0.25, 0.625, 0.5, 0.375, 0.5, 0.375, 0.5, 0.625, 0.5, 0.625, 0.75, 0.375, 0.75, 0.375, 0.75, 0.625, 0.75, 0.625, 1.0, 0.375, 1.0, 0.125, 0.5, 0.375, 0.5, 0.375, 0.75, 0.125, 0.75, 0.625, 0.5, 0.875, 0.5, 0.875, 0.75, 0.625, 0.75])
me_cube_031.use_remesh_fix_poles = True
me_cube_031.use_remesh_preserve_attributes = False
me_cube_031.update()
me_cube_032 = bpy.data.meshes.new('Cube.032')
me_cube_032.from_pydata([(-0.1, -0.2, -0.1), (-0.1, -0.2, 0.1), (-0.1, 0.2, -0.1), (-0.1, 0.2, 0.1), (0.1, -0.2, -0.1), (0.1, -0.2, 0.1), (0.1, 0.2, -0.1), (0.1, 0.2, 0.1)], [], [(0, 1, 3, 2), (2, 3, 7, 6), (6, 7, 5, 4), (4, 5, 1, 0), (2, 6, 4, 0), (7, 3, 1, 5)])
_uv = me_cube_032.uv_layers.new(name='UVMap')
_uv.uv.foreach_set('vector', [0.375, 0.0, 0.625, 0.0, 0.625, 0.25, 0.375, 0.25, 0.375, 0.25, 0.625, 0.25, 0.625, 0.5, 0.375, 0.5, 0.375, 0.5, 0.625, 0.5, 0.625, 0.75, 0.375, 0.75, 0.375, 0.75, 0.625, 0.75, 0.625, 1.0, 0.375, 1.0, 0.125, 0.5, 0.375, 0.5, 0.375, 0.75, 0.125, 0.75, 0.625, 0.5, 0.875, 0.5, 0.875, 0.75, 0.625, 0.75])
me_cube_032.use_remesh_fix_poles = True
me_cube_032.use_remesh_preserve_attributes = False
me_cube_032.update()
me_cube_033 = bpy.data.meshes.new('Cube.033')
me_cube_033.from_pydata([(-0.1, -0.2, -0.1), (-0.1, -0.2, 0.1), (-0.1, 0.2, -0.1), (-0.1, 0.2, 0.1), (0.1, -0.2, -0.1), (0.1, -0.2, 0.1), (0.1, 0.2, -0.1), (0.1, 0.2, 0.1)], [], [(0, 1, 3, 2), (2, 3, 7, 6), (6, 7, 5, 4), (4, 5, 1, 0), (2, 6, 4, 0), (7, 3, 1, 5)])
_uv = me_cube_033.uv_layers.new(name='UVMap')
_uv.uv.foreach_set('vector', [0.375, 0.0, 0.625, 0.0, 0.625, 0.25, 0.375, 0.25, 0.375, 0.25, 0.625, 0.25, 0.625, 0.5, 0.375, 0.5, 0.375, 0.5, 0.625, 0.5, 0.625, 0.75, 0.375, 0.75, 0.375, 0.75, 0.625, 0.75, 0.625, 1.0, 0.375, 1.0, 0.125, 0.5, 0.375, 0.5, 0.375, 0.75, 0.125, 0.75, 0.625, 0.5, 0.875, 0.5, 0.875, 0.75, 0.625, 0.75])
me_cube_033.use_remesh_fix_poles = True
me_cube_033.use_remesh_preserve_attributes = False
me_cube_033.update()
me_cube_034 = bpy.data.meshes.new('Cube.034')
me_cube_034.from_pydata([(-0.1, -0.2, -0.1), (-0.1, -0.2, 0.1), (-0.1, 0.2, -0.1), (-0.1, 0.2, 0.1), (0.1, -0.2, -0.1), (0.1, -0.2, 0.1), (0.1, 0.2, -0.1), (0.1, 0.2, 0.1)], [], [(0, 1, 3, 2), (2, 3, 7, 6), (6, 7, 5, 4), (4, 5, 1, 0), (2, 6, 4, 0), (7, 3, 1, 5)])
_uv = me_cube_034.uv_layers.new(name='UVMap')
_uv.uv.foreach_set('vector', [0.375, 0.0, 0.625, 0.0, 0.625, 0.25, 0.375, 0.25, 0.375, 0.25, 0.625, 0.25, 0.625, 0.5, 0.375, 0.5, 0.375, 0.5, 0.625, 0.5, 0.625, 0.75, 0.375, 0.75, 0.375, 0.75, 0.625, 0.75, 0.625, 1.0, 0.375, 1.0, 0.125, 0.5, 0.375, 0.5, 0.375, 0.75, 0.125, 0.75, 0.625, 0.5, 0.875, 0.5, 0.875, 0.75, 0.625, 0.75])
me_cube_034.use_remesh_fix_poles = True
me_cube_034.use_remesh_preserve_attributes = False
me_cube_034.update()
me_cube_035 = bpy.data.meshes.new('Cube.035')
me_cube_035.from_pydata([(-0.1, -0.2, -0.1), (-0.1, -0.2, 0.1), (-0.1, 0.2, -0.1), (-0.1, 0.2, 0.1), (0.1, -0.2, -0.1), (0.1, -0.2, 0.1), (0.1, 0.2, -0.1), (0.1, 0.2, 0.1)], [], [(0, 1, 3, 2), (2, 3, 7, 6), (6, 7, 5, 4), (4, 5, 1, 0), (2, 6, 4, 0), (7, 3, 1, 5)])
_uv = me_cube_035.uv_layers.new(name='UVMap')
_uv.uv.foreach_set('vector', [0.375, 0.0, 0.625, 0.0, 0.625, 0.25, 0.375, 0.25, 0.375, 0.25, 0.625, 0.25, 0.625, 0.5, 0.375, 0.5, 0.375, 0.5, 0.625, 0.5, 0.625, 0.75, 0.375, 0.75, 0.375, 0.75, 0.625, 0.75, 0.625, 1.0, 0.375, 1.0, 0.125, 0.5, 0.375, 0.5, 0.375, 0.75, 0.125, 0.75, 0.625, 0.5, 0.875, 0.5, 0.875, 0.75, 0.625, 0.75])
me_cube_035.use_remesh_fix_poles = True
me_cube_035.use_remesh_preserve_attributes = False
me_cube_035.update()
me_cube_036 = bpy.data.meshes.new('Cube.036')
me_cube_036.from_pydata([(-0.1, -0.2, -0.1), (-0.1, -0.2, 0.1), (-0.1, 0.2, -0.1), (-0.1, 0.2, 0.1), (0.1, -0.2, -0.1), (0.1, -0.2, 0.1), (0.1, 0.2, -0.1), (0.1, 0.2, 0.1)], [], [(0, 1, 3, 2), (2, 3, 7, 6), (6, 7, 5, 4), (4, 5, 1, 0), (2, 6, 4, 0), (7, 3, 1, 5)])
_uv = me_cube_036.uv_layers.new(name='UVMap')
_uv.uv.foreach_set('vector', [0.375, 0.0, 0.625, 0.0, 0.625, 0.25, 0.375, 0.25, 0.375, 0.25, 0.625, 0.25, 0.625, 0.5, 0.375, 0.5, 0.375, 0.5, 0.625, 0.5, 0.625, 0.75, 0.375, 0.75, 0.375, 0.75, 0.625, 0.75, 0.625, 1.0, 0.375, 1.0, 0.125, 0.5, 0.375, 0.5, 0.375, 0.75, 0.125, 0.75, 0.625, 0.5, 0.875, 0.5, 0.875, 0.75, 0.625, 0.75])
me_cube_036.use_remesh_fix_poles = True
me_cube_036.use_remesh_preserve_attributes = False
me_cube_036.update()
me_cube_037 = bpy.data.meshes.new('Cube.037')
me_cube_037.from_pydata([(-0.1, -0.2, -0.1), (-0.1, -0.2, 0.1), (-0.1, 0.2, -0.1), (-0.1, 0.2, 0.1), (0.1, -0.2, -0.1), (0.1, -0.2, 0.1), (0.1, 0.2, -0.1), (0.1, 0.2, 0.1)], [], [(0, 1, 3, 2), (2, 3, 7, 6), (6, 7, 5, 4), (4, 5, 1, 0), (2, 6, 4, 0), (7, 3, 1, 5)])
_uv = me_cube_037.uv_layers.new(name='UVMap')
_uv.uv.foreach_set('vector', [0.375, 0.0, 0.625, 0.0, 0.625, 0.25, 0.375, 0.25, 0.375, 0.25, 0.625, 0.25, 0.625, 0.5, 0.375, 0.5, 0.375, 0.5, 0.625, 0.5, 0.625, 0.75, 0.375, 0.75, 0.375, 0.75, 0.625, 0.75, 0.625, 1.0, 0.375, 1.0, 0.125, 0.5, 0.375, 0.5, 0.375, 0.75, 0.125, 0.75, 0.625, 0.5, 0.875, 0.5, 0.875, 0.75, 0.625, 0.75])
me_cube_037.use_remesh_fix_poles = True
me_cube_037.use_remesh_preserve_attributes = False
me_cube_037.update()
me_cube_038 = bpy.data.meshes.new('Cube.038')
me_cube_038.from_pydata([(-0.1, -0.2, -0.1), (-0.1, -0.2, 0.1), (-0.1, 0.2, -0.1), (-0.1, 0.2, 0.1), (0.1, -0.2, -0.1), (0.1, -0.2, 0.1), (0.1, 0.2, -0.1), (0.1, 0.2, 0.1)], [], [(0, 1, 3, 2), (2, 3, 7, 6), (6, 7, 5, 4), (4, 5, 1, 0), (2, 6, 4, 0), (7, 3, 1, 5)])
_uv = me_cube_038.uv_layers.new(name='UVMap')
_uv.uv.foreach_set('vector', [0.375, 0.0, 0.625, 0.0, 0.625, 0.25, 0.375, 0.25, 0.375, 0.25, 0.625, 0.25, 0.625, 0.5, 0.375, 0.5, 0.375, 0.5, 0.625, 0.5, 0.625, 0.75, 0.375, 0.75, 0.375, 0.75, 0.625, 0.75, 0.625, 1.0, 0.375, 1.0, 0.125, 0.5, 0.375, 0.5, 0.375, 0.75, 0.125, 0.75, 0.625, 0.5, 0.875, 0.5, 0.875, 0.75, 0.625, 0.75])
me_cube_038.use_remesh_fix_poles = True
me_cube_038.use_remesh_preserve_attributes = False
me_cube_038.update()
me_cube_039 = bpy.data.meshes.new('Cube.039')
me_cube_039.from_pydata([(-0.1, -0.2, -0.1), (-0.1, -0.2, 0.1), (-0.1, 0.2, -0.1), (-0.1, 0.2, 0.1), (0.1, -0.2, -0.1), (0.1, -0.2, 0.1), (0.1, 0.2, -0.1), (0.1, 0.2, 0.1)], [], [(0, 1, 3, 2), (2, 3, 7, 6), (6, 7, 5, 4), (4, 5, 1, 0), (2, 6, 4, 0), (7, 3, 1, 5)])
_uv = me_cube_039.uv_layers.new(name='UVMap')
_uv.uv.foreach_set('vector', [0.375, 0.0, 0.625, 0.0, 0.625, 0.25, 0.375, 0.25, 0.375, 0.25, 0.625, 0.25, 0.625, 0.5, 0.375, 0.5, 0.375, 0.5, 0.625, 0.5, 0.625, 0.75, 0.375, 0.75, 0.375, 0.75, 0.625, 0.75, 0.625, 1.0, 0.375, 1.0, 0.125, 0.5, 0.375, 0.5, 0.375, 0.75, 0.125, 0.75, 0.625, 0.5, 0.875, 0.5, 0.875, 0.75, 0.625, 0.75])
me_cube_039.use_remesh_fix_poles = True
me_cube_039.use_remesh_preserve_attributes = False
me_cube_039.update()
me_cube_040 = bpy.data.meshes.new('Cube.040')
me_cube_040.from_pydata([(-0.1, -0.2, -0.1), (-0.1, -0.2, 0.1), (-0.1, 0.2, -0.1), (-0.1, 0.2, 0.1), (0.1, -0.2, -0.1), (0.1, -0.2, 0.1), (0.1, 0.2, -0.1), (0.1, 0.2, 0.1)], [], [(0, 1, 3, 2), (2, 3, 7, 6), (6, 7, 5, 4), (4, 5, 1, 0), (2, 6, 4, 0), (7, 3, 1, 5)])
_uv = me_cube_040.uv_layers.new(name='UVMap')
_uv.uv.foreach_set('vector', [0.375, 0.0, 0.625, 0.0, 0.625, 0.25, 0.375, 0.25, 0.375, 0.25, 0.625, 0.25, 0.625, 0.5, 0.375, 0.5, 0.375, 0.5, 0.625, 0.5, 0.625, 0.75, 0.375, 0.75, 0.375, 0.75, 0.625, 0.75, 0.625, 1.0, 0.375, 1.0, 0.125, 0.5, 0.375, 0.5, 0.375, 0.75, 0.125, 0.75, 0.625, 0.5, 0.875, 0.5, 0.875, 0.75, 0.625, 0.75])
me_cube_040.use_remesh_fix_poles = True
me_cube_040.use_remesh_preserve_attributes = False
me_cube_040.update()
me_cube_041 = bpy.data.meshes.new('Cube.041')
me_cube_041.from_pydata([(-0.1, -0.2, -0.1), (-0.1, -0.2, 0.1), (-0.1, 0.2, -0.1), (-0.1, 0.2, 0.1), (0.1, -0.2, -0.1), (0.1, -0.2, 0.1), (0.1, 0.2, -0.1), (0.1, 0.2, 0.1)], [], [(0, 1, 3, 2), (2, 3, 7, 6), (6, 7, 5, 4), (4, 5, 1, 0), (2, 6, 4, 0), (7, 3, 1, 5)])
_uv = me_cube_041.uv_layers.new(name='UVMap')
_uv.uv.foreach_set('vector', [0.375, 0.0, 0.625, 0.0, 0.625, 0.25, 0.375, 0.25, 0.375, 0.25, 0.625, 0.25, 0.625, 0.5, 0.375, 0.5, 0.375, 0.5, 0.625, 0.5, 0.625, 0.75, 0.375, 0.75, 0.375, 0.75, 0.625, 0.75, 0.625, 1.0, 0.375, 1.0, 0.125, 0.5, 0.375, 0.5, 0.375, 0.75, 0.125, 0.75, 0.625, 0.5, 0.875, 0.5, 0.875, 0.75, 0.625, 0.75])
me_cube_041.use_remesh_fix_poles = True
me_cube_041.use_remesh_preserve_attributes = False
me_cube_041.update()
me_cube_042 = bpy.data.meshes.new('Cube.042')
me_cube_042.from_pydata([(-0.1, -0.2, -0.1), (-0.1, -0.2, 0.1), (-0.1, 0.2, -0.1), (-0.1, 0.2, 0.1), (0.1, -0.2, -0.1), (0.1, -0.2, 0.1), (0.1, 0.2, -0.1), (0.1, 0.2, 0.1)], [], [(0, 1, 3, 2), (2, 3, 7, 6), (6, 7, 5, 4), (4, 5, 1, 0), (2, 6, 4, 0), (7, 3, 1, 5)])
_uv = me_cube_042.uv_layers.new(name='UVMap')
_uv.uv.foreach_set('vector', [0.375, 0.0, 0.625, 0.0, 0.625, 0.25, 0.375, 0.25, 0.375, 0.25, 0.625, 0.25, 0.625, 0.5, 0.375, 0.5, 0.375, 0.5, 0.625, 0.5, 0.625, 0.75, 0.375, 0.75, 0.375, 0.75, 0.625, 0.75, 0.625, 1.0, 0.375, 1.0, 0.125, 0.5, 0.375, 0.5, 0.375, 0.75, 0.125, 0.75, 0.625, 0.5, 0.875, 0.5, 0.875, 0.75, 0.625, 0.75])
me_cube_042.use_remesh_fix_poles = True
me_cube_042.use_remesh_preserve_attributes = False
me_cube_042.update()
me_cube_043 = bpy.data.meshes.new('Cube.043')
me_cube_043.from_pydata([(-0.1, -0.2, -0.1), (-0.1, -0.2, 0.1), (-0.1, 0.2, -0.1), (-0.1, 0.2, 0.1), (0.1, -0.2, -0.1), (0.1, -0.2, 0.1), (0.1, 0.2, -0.1), (0.1, 0.2, 0.1)], [], [(0, 1, 3, 2), (2, 3, 7, 6), (6, 7, 5, 4), (4, 5, 1, 0), (2, 6, 4, 0), (7, 3, 1, 5)])
_uv = me_cube_043.uv_layers.new(name='UVMap')
_uv.uv.foreach_set('vector', [0.375, 0.0, 0.625, 0.0, 0.625, 0.25, 0.375, 0.25, 0.375, 0.25, 0.625, 0.25, 0.625, 0.5, 0.375, 0.5, 0.375, 0.5, 0.625, 0.5, 0.625, 0.75, 0.375, 0.75, 0.375, 0.75, 0.625, 0.75, 0.625, 1.0, 0.375, 1.0, 0.125, 0.5, 0.375, 0.5, 0.375, 0.75, 0.125, 0.75, 0.625, 0.5, 0.875, 0.5, 0.875, 0.75, 0.625, 0.75])
me_cube_043.use_remesh_fix_poles = True
me_cube_043.use_remesh_preserve_attributes = False
me_cube_043.update()
me_cube_044 = bpy.data.meshes.new('Cube.044')
me_cube_044.from_pydata([(-0.1, -0.2, -0.1), (-0.1, -0.2, 0.1), (-0.1, 0.2, -0.1), (-0.1, 0.2, 0.1), (0.1, -0.2, -0.1), (0.1, -0.2, 0.1), (0.1, 0.2, -0.1), (0.1, 0.2, 0.1)], [], [(0, 1, 3, 2), (2, 3, 7, 6), (6, 7, 5, 4), (4, 5, 1, 0), (2, 6, 4, 0), (7, 3, 1, 5)])
_uv = me_cube_044.uv_layers.new(name='UVMap')
_uv.uv.foreach_set('vector', [0.375, 0.0, 0.625, 0.0, 0.625, 0.25, 0.375, 0.25, 0.375, 0.25, 0.625, 0.25, 0.625, 0.5, 0.375, 0.5, 0.375, 0.5, 0.625, 0.5, 0.625, 0.75, 0.375, 0.75, 0.375, 0.75, 0.625, 0.75, 0.625, 1.0, 0.375, 1.0, 0.125, 0.5, 0.375, 0.5, 0.375, 0.75, 0.125, 0.75, 0.625, 0.5, 0.875, 0.5, 0.875, 0.75, 0.625, 0.75])
me_cube_044.use_remesh_fix_poles = True
me_cube_044.use_remesh_preserve_attributes = False
me_cube_044.update()
me_cube_045 = bpy.data.meshes.new('Cube.045')
me_cube_045.from_pydata([(-0.1, -0.2, -0.1), (-0.1, -0.2, 0.1), (-0.1, 0.2, -0.1), (-0.1, 0.2, 0.1), (0.1, -0.2, -0.1), (0.1, -0.2, 0.1), (0.1, 0.2, -0.1), (0.1, 0.2, 0.1)], [], [(0, 1, 3, 2), (2, 3, 7, 6), (6, 7, 5, 4), (4, 5, 1, 0), (2, 6, 4, 0), (7, 3, 1, 5)])
_uv = me_cube_045.uv_layers.new(name='UVMap')
_uv.uv.foreach_set('vector', [0.375, 0.0, 0.625, 0.0, 0.625, 0.25, 0.375, 0.25, 0.375, 0.25, 0.625, 0.25, 0.625, 0.5, 0.375, 0.5, 0.375, 0.5, 0.625, 0.5, 0.625, 0.75, 0.375, 0.75, 0.375, 0.75, 0.625, 0.75, 0.625, 1.0, 0.375, 1.0, 0.125, 0.5, 0.375, 0.5, 0.375, 0.75, 0.125, 0.75, 0.625, 0.5, 0.875, 0.5, 0.875, 0.75, 0.625, 0.75])
me_cube_045.use_remesh_fix_poles = True
me_cube_045.use_remesh_preserve_attributes = False
me_cube_045.update()
me_cube_046 = bpy.data.meshes.new('Cube.046')
me_cube_046.from_pydata([(-0.1, -0.2, -0.1), (-0.1, -0.2, 0.1), (-0.1, 0.2, -0.1), (-0.1, 0.2, 0.1), (0.1, -0.2, -0.1), (0.1, -0.2, 0.1), (0.1, 0.2, -0.1), (0.1, 0.2, 0.1)], [], [(0, 1, 3, 2), (2, 3, 7, 6), (6, 7, 5, 4), (4, 5, 1, 0), (2, 6, 4, 0), (7, 3, 1, 5)])
_uv = me_cube_046.uv_layers.new(name='UVMap')
_uv.uv.foreach_set('vector', [0.375, 0.0, 0.625, 0.0, 0.625, 0.25, 0.375, 0.25, 0.375, 0.25, 0.625, 0.25, 0.625, 0.5, 0.375, 0.5, 0.375, 0.5, 0.625, 0.5, 0.625, 0.75, 0.375, 0.75, 0.375, 0.75, 0.625, 0.75, 0.625, 1.0, 0.375, 1.0, 0.125, 0.5, 0.375, 0.5, 0.375, 0.75, 0.125, 0.75, 0.625, 0.5, 0.875, 0.5, 0.875, 0.75, 0.625, 0.75])
me_cube_046.use_remesh_fix_poles = True
me_cube_046.use_remesh_preserve_attributes = False
me_cube_046.update()
me_cube_047 = bpy.data.meshes.new('Cube.047')
me_cube_047.from_pydata([(-0.1, -0.2, -0.1), (-0.1, -0.2, 0.1), (-0.1, 0.2, -0.1), (-0.1, 0.2, 0.1), (0.1, -0.2, -0.1), (0.1, -0.2, 0.1), (0.1, 0.2, -0.1), (0.1, 0.2, 0.1)], [], [(0, 1, 3, 2), (2, 3, 7, 6), (6, 7, 5, 4), (4, 5, 1, 0), (2, 6, 4, 0), (7, 3, 1, 5)])
_uv = me_cube_047.uv_layers.new(name='UVMap')
_uv.uv.foreach_set('vector', [0.375, 0.0, 0.625, 0.0, 0.625, 0.25, 0.375, 0.25, 0.375, 0.25, 0.625, 0.25, 0.625, 0.5, 0.375, 0.5, 0.375, 0.5, 0.625, 0.5, 0.625, 0.75, 0.375, 0.75, 0.375, 0.75, 0.625, 0.75, 0.625, 1.0, 0.375, 1.0, 0.125, 0.5, 0.375, 0.5, 0.375, 0.75, 0.125, 0.75, 0.625, 0.5, 0.875, 0.5, 0.875, 0.75, 0.625, 0.75])
me_cube_047.use_remesh_fix_poles = True
me_cube_047.use_remesh_preserve_attributes = False
me_cube_047.update()
me_cube_048 = bpy.data.meshes.new('Cube.048')
me_cube_048.from_pydata([(-0.1, -0.2, -0.1), (-0.1, -0.2, 0.1), (-0.1, 0.2, -0.1), (-0.1, 0.2, 0.1), (0.1, -0.2, -0.1), (0.1, -0.2, 0.1), (0.1, 0.2, -0.1), (0.1, 0.2, 0.1)], [], [(0, 1, 3, 2), (2, 3, 7, 6), (6, 7, 5, 4), (4, 5, 1, 0), (2, 6, 4, 0), (7, 3, 1, 5)])
_uv = me_cube_048.uv_layers.new(name='UVMap')
_uv.uv.foreach_set('vector', [0.375, 0.0, 0.625, 0.0, 0.625, 0.25, 0.375, 0.25, 0.375, 0.25, 0.625, 0.25, 0.625, 0.5, 0.375, 0.5, 0.375, 0.5, 0.625, 0.5, 0.625, 0.75, 0.375, 0.75, 0.375, 0.75, 0.625, 0.75, 0.625, 1.0, 0.375, 1.0, 0.125, 0.5, 0.375, 0.5, 0.375, 0.75, 0.125, 0.75, 0.625, 0.5, 0.875, 0.5, 0.875, 0.75, 0.625, 0.75])
me_cube_048.use_remesh_fix_poles = True
me_cube_048.use_remesh_preserve_attributes = False
me_cube_048.update()
me_cube_049 = bpy.data.meshes.new('Cube.049')
me_cube_049.from_pydata([(-0.1, -0.2, -0.1), (-0.1, -0.2, 0.1), (-0.1, 0.2, -0.1), (-0.1, 0.2, 0.1), (0.1, -0.2, -0.1), (0.1, -0.2, 0.1), (0.1, 0.2, -0.1), (0.1, 0.2, 0.1)], [], [(0, 1, 3, 2), (2, 3, 7, 6), (6, 7, 5, 4), (4, 5, 1, 0), (2, 6, 4, 0), (7, 3, 1, 5)])
_uv = me_cube_049.uv_layers.new(name='UVMap')
_uv.uv.foreach_set('vector', [0.375, 0.0, 0.625, 0.0, 0.625, 0.25, 0.375, 0.25, 0.375, 0.25, 0.625, 0.25, 0.625, 0.5, 0.375, 0.5, 0.375, 0.5, 0.625, 0.5, 0.625, 0.75, 0.375, 0.75, 0.375, 0.75, 0.625, 0.75, 0.625, 1.0, 0.375, 1.0, 0.125, 0.5, 0.375, 0.5, 0.375, 0.75, 0.125, 0.75, 0.625, 0.5, 0.875, 0.5, 0.875, 0.75, 0.625, 0.75])
me_cube_049.use_remesh_fix_poles = True
me_cube_049.use_remesh_preserve_attributes = False
me_cube_049.update()
me_cube_050 = bpy.data.meshes.new('Cube.050')
me_cube_050.from_pydata([(-0.1, -0.2, -0.1), (-0.1, -0.2, 0.1), (-0.1, 0.2, -0.1), (-0.1, 0.2, 0.1), (0.1, -0.2, -0.1), (0.1, -0.2, 0.1), (0.1, 0.2, -0.1), (0.1, 0.2, 0.1)], [], [(0, 1, 3, 2), (2, 3, 7, 6), (6, 7, 5, 4), (4, 5, 1, 0), (2, 6, 4, 0), (7, 3, 1, 5)])
_uv = me_cube_050.uv_layers.new(name='UVMap')
_uv.uv.foreach_set('vector', [0.375, 0.0, 0.625, 0.0, 0.625, 0.25, 0.375, 0.25, 0.375, 0.25, 0.625, 0.25, 0.625, 0.5, 0.375, 0.5, 0.375, 0.5, 0.625, 0.5, 0.625, 0.75, 0.375, 0.75, 0.375, 0.75, 0.625, 0.75, 0.625, 1.0, 0.375, 1.0, 0.125, 0.5, 0.375, 0.5, 0.375, 0.75, 0.125, 0.75, 0.625, 0.5, 0.875, 0.5, 0.875, 0.75, 0.625, 0.75])
me_cube_050.use_remesh_fix_poles = True
me_cube_050.use_remesh_preserve_attributes = False
me_cube_050.update()
me_cube_051 = bpy.data.meshes.new('Cube.051')
me_cube_051.from_pydata([(-0.1, -0.2, -0.1), (-0.1, -0.2, 0.1), (-0.1, 0.2, -0.1), (-0.1, 0.2, 0.1), (0.1, -0.2, -0.1), (0.1, -0.2, 0.1), (0.1, 0.2, -0.1), (0.1, 0.2, 0.1)], [], [(0, 1, 3, 2), (2, 3, 7, 6), (6, 7, 5, 4), (4, 5, 1, 0), (2, 6, 4, 0), (7, 3, 1, 5)])
_uv = me_cube_051.uv_layers.new(name='UVMap')
_uv.uv.foreach_set('vector', [0.375, 0.0, 0.625, 0.0, 0.625, 0.25, 0.375, 0.25, 0.375, 0.25, 0.625, 0.25, 0.625, 0.5, 0.375, 0.5, 0.375, 0.5, 0.625, 0.5, 0.625, 0.75, 0.375, 0.75, 0.375, 0.75, 0.625, 0.75, 0.625, 1.0, 0.375, 1.0, 0.125, 0.5, 0.375, 0.5, 0.375, 0.75, 0.125, 0.75, 0.625, 0.5, 0.875, 0.5, 0.875, 0.75, 0.625, 0.75])
me_cube_051.use_remesh_fix_poles = True
me_cube_051.use_remesh_preserve_attributes = False
me_cube_051.update()
me_cube_052 = bpy.data.meshes.new('Cube.052')
me_cube_052.from_pydata([(-0.1, -0.2, -0.1), (-0.1, -0.2, 0.1), (-0.1, 0.2, -0.1), (-0.1, 0.2, 0.1), (0.1, -0.2, -0.1), (0.1, -0.2, 0.1), (0.1, 0.2, -0.1), (0.1, 0.2, 0.1)], [], [(0, 1, 3, 2), (2, 3, 7, 6), (6, 7, 5, 4), (4, 5, 1, 0), (2, 6, 4, 0), (7, 3, 1, 5)])
_uv = me_cube_052.uv_layers.new(name='UVMap')
_uv.uv.foreach_set('vector', [0.375, 0.0, 0.625, 0.0, 0.625, 0.25, 0.375, 0.25, 0.375, 0.25, 0.625, 0.25, 0.625, 0.5, 0.375, 0.5, 0.375, 0.5, 0.625, 0.5, 0.625, 0.75, 0.375, 0.75, 0.375, 0.75, 0.625, 0.75, 0.625, 1.0, 0.375, 1.0, 0.125, 0.5, 0.375, 0.5, 0.375, 0.75, 0.125, 0.75, 0.625, 0.5, 0.875, 0.5, 0.875, 0.75, 0.625, 0.75])
me_cube_052.use_remesh_fix_poles = True
me_cube_052.use_remesh_preserve_attributes = False
me_cube_052.update()
me_cube_053 = bpy.data.meshes.new('Cube.053')
me_cube_053.from_pydata([(-0.1, -0.2, -0.1), (-0.1, -0.2, 0.1), (-0.1, 0.2, -0.1), (-0.1, 0.2, 0.1), (0.1, -0.2, -0.1), (0.1, -0.2, 0.1), (0.1, 0.2, -0.1), (0.1, 0.2, 0.1)], [], [(0, 1, 3, 2), (2, 3, 7, 6), (6, 7, 5, 4), (4, 5, 1, 0), (2, 6, 4, 0), (7, 3, 1, 5)])
_uv = me_cube_053.uv_layers.new(name='UVMap')
_uv.uv.foreach_set('vector', [0.375, 0.0, 0.625, 0.0, 0.625, 0.25, 0.375, 0.25, 0.375, 0.25, 0.625, 0.25, 0.625, 0.5, 0.375, 0.5, 0.375, 0.5, 0.625, 0.5, 0.625, 0.75, 0.375, 0.75, 0.375, 0.75, 0.625, 0.75, 0.625, 1.0, 0.375, 1.0, 0.125, 0.5, 0.375, 0.5, 0.375, 0.75, 0.125, 0.75, 0.625, 0.5, 0.875, 0.5, 0.875, 0.75, 0.625, 0.75])
me_cube_053.use_remesh_fix_poles = True
me_cube_053.use_remesh_preserve_attributes = False
me_cube_053.update()
me_cube_054 = bpy.data.meshes.new('Cube.054')
me_cube_054.from_pydata([(-0.1, -0.2, -0.1), (-0.1, -0.2, 0.1), (-0.1, 0.2, -0.1), (-0.1, 0.2, 0.1), (0.1, -0.2, -0.1), (0.1, -0.2, 0.1), (0.1, 0.2, -0.1), (0.1, 0.2, 0.1)], [], [(0, 1, 3, 2), (2, 3, 7, 6), (6, 7, 5, 4), (4, 5, 1, 0), (2, 6, 4, 0), (7, 3, 1, 5)])
_uv = me_cube_054.uv_layers.new(name='UVMap')
_uv.uv.foreach_set('vector', [0.375, 0.0, 0.625, 0.0, 0.625, 0.25, 0.375, 0.25, 0.375, 0.25, 0.625, 0.25, 0.625, 0.5, 0.375, 0.5, 0.375, 0.5, 0.625, 0.5, 0.625, 0.75, 0.375, 0.75, 0.375, 0.75, 0.625, 0.75, 0.625, 1.0, 0.375, 1.0, 0.125, 0.5, 0.375, 0.5, 0.375, 0.75, 0.125, 0.75, 0.625, 0.5, 0.875, 0.5, 0.875, 0.75, 0.625, 0.75])
me_cube_054.use_remesh_fix_poles = True
me_cube_054.use_remesh_preserve_attributes = False
me_cube_054.update()
me_cube_055 = bpy.data.meshes.new('Cube.055')
me_cube_055.from_pydata([(-0.1, -0.2, -0.1), (-0.1, -0.2, 0.1), (-0.1, 0.2, -0.1), (-0.1, 0.2, 0.1), (0.1, -0.2, -0.1), (0.1, -0.2, 0.1), (0.1, 0.2, -0.1), (0.1, 0.2, 0.1)], [], [(0, 1, 3, 2), (2, 3, 7, 6), (6, 7, 5, 4), (4, 5, 1, 0), (2, 6, 4, 0), (7, 3, 1, 5)])
_uv = me_cube_055.uv_layers.new(name='UVMap')
_uv.uv.foreach_set('vector', [0.375, 0.0, 0.625, 0.0, 0.625, 0.25, 0.375, 0.25, 0.375, 0.25, 0.625, 0.25, 0.625, 0.5, 0.375, 0.5, 0.375, 0.5, 0.625, 0.5, 0.625, 0.75, 0.375, 0.75, 0.375, 0.75, 0.625, 0.75, 0.625, 1.0, 0.375, 1.0, 0.125, 0.5, 0.375, 0.5, 0.375, 0.75, 0.125, 0.75, 0.625, 0.5, 0.875, 0.5, 0.875, 0.75, 0.625, 0.75])
me_cube_055.use_remesh_fix_poles = True
me_cube_055.use_remesh_preserve_attributes = False
me_cube_055.update()
me_cube_056 = bpy.data.meshes.new('Cube.056')
me_cube_056.from_pydata([(-0.1, -0.2, -0.1), (-0.1, -0.2, 0.1), (-0.1, 0.2, -0.1), (-0.1, 0.2, 0.1), (0.1, -0.2, -0.1), (0.1, -0.2, 0.1), (0.1, 0.2, -0.1), (0.1, 0.2, 0.1)], [], [(0, 1, 3, 2), (2, 3, 7, 6), (6, 7, 5, 4), (4, 5, 1, 0), (2, 6, 4, 0), (7, 3, 1, 5)])
_uv = me_cube_056.uv_layers.new(name='UVMap')
_uv.uv.foreach_set('vector', [0.375, 0.0, 0.625, 0.0, 0.625, 0.25, 0.375, 0.25, 0.375, 0.25, 0.625, 0.25, 0.625, 0.5, 0.375, 0.5, 0.375, 0.5, 0.625, 0.5, 0.625, 0.75, 0.375, 0.75, 0.375, 0.75, 0.625, 0.75, 0.625, 1.0, 0.375, 1.0, 0.125, 0.5, 0.375, 0.5, 0.375, 0.75, 0.125, 0.75, 0.625, 0.5, 0.875, 0.5, 0.875, 0.75, 0.625, 0.75])
me_cube_056.use_remesh_fix_poles = True
me_cube_056.use_remesh_preserve_attributes = False
me_cube_056.update()
me_cube_057 = bpy.data.meshes.new('Cube.057')
me_cube_057.from_pydata([(-0.1, -0.2, -0.1), (-0.1, -0.2, 0.1), (-0.1, 0.2, -0.1), (-0.1, 0.2, 0.1), (0.1, -0.2, -0.1), (0.1, -0.2, 0.1), (0.1, 0.2, -0.1), (0.1, 0.2, 0.1)], [], [(0, 1, 3, 2), (2, 3, 7, 6), (6, 7, 5, 4), (4, 5, 1, 0), (2, 6, 4, 0), (7, 3, 1, 5)])
_uv = me_cube_057.uv_layers.new(name='UVMap')
_uv.uv.foreach_set('vector', [0.375, 0.0, 0.625, 0.0, 0.625, 0.25, 0.375, 0.25, 0.375, 0.25, 0.625, 0.25, 0.625, 0.5, 0.375, 0.5, 0.375, 0.5, 0.625, 0.5, 0.625, 0.75, 0.375, 0.75, 0.375, 0.75, 0.625, 0.75, 0.625, 1.0, 0.375, 1.0, 0.125, 0.5, 0.375, 0.5, 0.375, 0.75, 0.125, 0.75, 0.625, 0.5, 0.875, 0.5, 0.875, 0.75, 0.625, 0.75])
me_cube_057.use_remesh_fix_poles = True
me_cube_057.use_remesh_preserve_attributes = False
me_cube_057.update()
me_cube_058 = bpy.data.meshes.new('Cube.058')
me_cube_058.from_pydata([(-0.1, -0.2, -0.1), (-0.1, -0.2, 0.1), (-0.1, 0.2, -0.1), (-0.1, 0.2, 0.1), (0.1, -0.2, -0.1), (0.1, -0.2, 0.1), (0.1, 0.2, -0.1), (0.1, 0.2, 0.1)], [], [(0, 1, 3, 2), (2, 3, 7, 6), (6, 7, 5, 4), (4, 5, 1, 0), (2, 6, 4, 0), (7, 3, 1, 5)])
_uv = me_cube_058.uv_layers.new(name='UVMap')
_uv.uv.foreach_set('vector', [0.375, 0.0, 0.625, 0.0, 0.625, 0.25, 0.375, 0.25, 0.375, 0.25, 0.625, 0.25, 0.625, 0.5, 0.375, 0.5, 0.375, 0.5, 0.625, 0.5, 0.625, 0.75, 0.375, 0.75, 0.375, 0.75, 0.625, 0.75, 0.625, 1.0, 0.375, 1.0, 0.125, 0.5, 0.375, 0.5, 0.375, 0.75, 0.125, 0.75, 0.625, 0.5, 0.875, 0.5, 0.875, 0.75, 0.625, 0.75])
me_cube_058.use_remesh_fix_poles = True
me_cube_058.use_remesh_preserve_attributes = False
me_cube_058.update()
me_cube_059 = bpy.data.meshes.new('Cube.059')
me_cube_059.from_pydata([(-0.1, -0.2, -0.1), (-0.1, -0.2, 0.1), (-0.1, 0.2, -0.1), (-0.1, 0.2, 0.1), (0.1, -0.2, -0.1), (0.1, -0.2, 0.1), (0.1, 0.2, -0.1), (0.1, 0.2, 0.1)], [], [(0, 1, 3, 2), (2, 3, 7, 6), (6, 7, 5, 4), (4, 5, 1, 0), (2, 6, 4, 0), (7, 3, 1, 5)])
_uv = me_cube_059.uv_layers.new(name='UVMap')
_uv.uv.foreach_set('vector', [0.375, 0.0, 0.625, 0.0, 0.625, 0.25, 0.375, 0.25, 0.375, 0.25, 0.625, 0.25, 0.625, 0.5, 0.375, 0.5, 0.375, 0.5, 0.625, 0.5, 0.625, 0.75, 0.375, 0.75, 0.375, 0.75, 0.625, 0.75, 0.625, 1.0, 0.375, 1.0, 0.125, 0.5, 0.375, 0.5, 0.375, 0.75, 0.125, 0.75, 0.625, 0.5, 0.875, 0.5, 0.875, 0.75, 0.625, 0.75])
me_cube_059.use_remesh_fix_poles = True
me_cube_059.use_remesh_preserve_attributes = False
me_cube_059.update()
me_cube_060 = bpy.data.meshes.new('Cube.060')
me_cube_060.from_pydata([(-0.1, -0.2, -0.1), (-0.1, -0.2, 0.1), (-0.1, 0.2, -0.1), (-0.1, 0.2, 0.1), (0.1, -0.2, -0.1), (0.1, -0.2, 0.1), (0.1, 0.2, -0.1), (0.1, 0.2, 0.1)], [], [(0, 1, 3, 2), (2, 3, 7, 6), (6, 7, 5, 4), (4, 5, 1, 0), (2, 6, 4, 0), (7, 3, 1, 5)])
_uv = me_cube_060.uv_layers.new(name='UVMap')
_uv.uv.foreach_set('vector', [0.375, 0.0, 0.625, 0.0, 0.625, 0.25, 0.375, 0.25, 0.375, 0.25, 0.625, 0.25, 0.625, 0.5, 0.375, 0.5, 0.375, 0.5, 0.625, 0.5, 0.625, 0.75, 0.375, 0.75, 0.375, 0.75, 0.625, 0.75, 0.625, 1.0, 0.375, 1.0, 0.125, 0.5, 0.375, 0.5, 0.375, 0.75, 0.125, 0.75, 0.625, 0.5, 0.875, 0.5, 0.875, 0.75, 0.625, 0.75])
me_cube_060.use_remesh_fix_poles = True
me_cube_060.use_remesh_preserve_attributes = False
me_cube_060.update()
me_cube = bpy.data.meshes.new('Cube')
me_cube.from_pydata([(-1.0, -1.0, -1.0), (-1.0, -1.0, 1.0), (-1.0, 1.0, -1.0), (-1.0, 1.0, 1.0), (1.0, -1.0, -1.0), (1.0, -1.0, 1.0), (1.0, 1.0, -1.0), (1.0, 1.0, 1.0)], [], [(0, 1, 3, 2), (2, 3, 7, 6), (6, 7, 5, 4), (4, 5, 1, 0), (2, 6, 4, 0), (7, 3, 1, 5)])
_uv = me_cube.uv_layers.new(name='UVMap')
_uv.uv.foreach_set('vector', [0.375, 0.0, 0.625, 0.0, 0.625, 0.25, 0.375, 0.25, 0.375, 0.25, 0.625, 0.25, 0.625, 0.5, 0.375, 0.5, 0.375, 0.5, 0.625, 0.5, 0.625, 0.75, 0.375, 0.75, 0.375, 0.75, 0.625, 0.75, 0.625, 1.0, 0.375, 1.0, 0.125, 0.5, 0.375, 0.5, 0.375, 0.75, 0.125, 0.75, 0.625, 0.5, 0.875, 0.5, 0.875, 0.75, 0.625, 0.75])
me_cube.use_remesh_fix_poles = True
me_cube.use_remesh_preserve_attributes = False
me_cube.update()
me_cube_061 = bpy.data.meshes.new('Cube.061')
me_cube_061.from_pydata([(-1.0, -1.0, -1.0), (-1.0, -1.0, 1.0), (-1.0, 1.0, -1.0), (-1.0, 1.0, 1.0), (1.0, -1.0, -1.0), (1.0, -1.0, 1.0), (1.0, 1.0, -1.0), (1.0, 1.0, 1.0)], [], [(0, 1, 3, 2), (2, 3, 7, 6), (6, 7, 5, 4), (4, 5, 1, 0), (2, 6, 4, 0), (7, 3, 1, 5)])
_uv = me_cube_061.uv_layers.new(name='UVMap')
_uv.uv.foreach_set('vector', [0.375, 0.0, 0.625, 0.0, 0.625, 0.25, 0.375, 0.25, 0.375, 0.25, 0.625, 0.25, 0.625, 0.5, 0.375, 0.5, 0.375, 0.5, 0.625, 0.5, 0.625, 0.75, 0.375, 0.75, 0.375, 0.75, 0.625, 0.75, 0.625, 1.0, 0.375, 1.0, 0.125, 0.5, 0.375, 0.5, 0.375, 0.75, 0.125, 0.75, 0.625, 0.5, 0.875, 0.5, 0.875, 0.75, 0.625, 0.75])
me_cube_061.use_remesh_fix_poles = True
me_cube_061.use_remesh_preserve_attributes = False
me_cube_061.update()
me_cube_063 = bpy.data.meshes.new('Cube.063')
me_cube_063.from_pydata([(-1.0, -0.1, 0.1), (1.0, -0.1, 0.1), (-1.0, 0.1, 0.1), (1.0, 0.1, 0.1), (-1.0, -0.1, -0.1), (1.0, -0.1, -0.1), (-1.0, 0.1, -0.1), (1.0, 0.1, -0.1)], [], [(0, 1, 3, 2), (2, 3, 7, 6), (6, 7, 5, 4), (4, 5, 1, 0), (2, 6, 4, 0), (7, 3, 1, 5)])
_uv = me_cube_063.uv_layers.new(name='UVMap')
_uv.uv.foreach_set('vector', [0.375, 0.0, 0.625, 0.0, 0.625, 0.25, 0.375, 0.25, 0.375, 0.25, 0.625, 0.25, 0.625, 0.5, 0.375, 0.5, 0.375, 0.5, 0.625, 0.5, 0.625, 0.75, 0.375, 0.75, 0.375, 0.75, 0.625, 0.75, 0.625, 1.0, 0.375, 1.0, 0.125, 0.5, 0.375, 0.5, 0.375, 0.75, 0.125, 0.75, 0.625, 0.5, 0.875, 0.5, 0.875, 0.75, 0.625, 0.75])
me_cube_063.use_remesh_fix_poles = True
me_cube_063.use_remesh_preserve_attributes = False
me_cube_063.update()
me_cube_064 = bpy.data.meshes.new('Cube.064')
me_cube_064.from_pydata([(-1.0, -0.1, 0.1), (1.0, -0.1, 0.1), (-1.0, 0.1, 0.1), (1.0, 0.1, 0.1), (-1.0, -0.1, -0.1), (1.0, -0.1, -0.1), (-1.0, 0.1, -0.1), (1.0, 0.1, -0.1)], [], [(0, 1, 3, 2), (2, 3, 7, 6), (6, 7, 5, 4), (4, 5, 1, 0), (2, 6, 4, 0), (7, 3, 1, 5)])
_uv = me_cube_064.uv_layers.new(name='UVMap')
_uv.uv.foreach_set('vector', [0.375, 0.0, 0.625, 0.0, 0.625, 0.25, 0.375, 0.25, 0.375, 0.25, 0.625, 0.25, 0.625, 0.5, 0.375, 0.5, 0.375, 0.5, 0.625, 0.5, 0.625, 0.75, 0.375, 0.75, 0.375, 0.75, 0.625, 0.75, 0.625, 1.0, 0.375, 1.0, 0.125, 0.5, 0.375, 0.5, 0.375, 0.75, 0.125, 0.75, 0.625, 0.5, 0.875, 0.5, 0.875, 0.75, 0.625, 0.75])
me_cube_064.use_remesh_fix_poles = True
me_cube_064.use_remesh_preserve_attributes = False
me_cube_064.update()
me_cube_065 = bpy.data.meshes.new('Cube.065')
me_cube_065.from_pydata([(-1.0, -1.0, -1.0), (-1.0, -1.0, 1.0), (-1.0, 1.0, -1.0), (-1.0, 1.0, 1.0), (1.0, -1.0, -1.0), (1.0, -1.0, 1.0), (1.0, 1.0, -1.0), (1.0, 1.0, 1.0)], [], [(0, 1, 3, 2), (2, 3, 7, 6), (6, 7, 5, 4), (4, 5, 1, 0), (2, 6, 4, 0), (7, 3, 1, 5)])
_uv = me_cube_065.uv_layers.new(name='UVMap')
_uv.uv.foreach_set('vector', [0.375, 0.0, 0.625, 0.0, 0.625, 0.25, 0.375, 0.25, 0.375, 0.25, 0.625, 0.25, 0.625, 0.5, 0.375, 0.5, 0.375, 0.5, 0.625, 0.5, 0.625, 0.75, 0.375, 0.75, 0.375, 0.75, 0.625, 0.75, 0.625, 1.0, 0.375, 1.0, 0.125, 0.5, 0.375, 0.5, 0.375, 0.75, 0.125, 0.75, 0.625, 0.5, 0.875, 0.5, 0.875, 0.75, 0.625, 0.75])
me_cube_065.use_remesh_fix_poles = True
me_cube_065.use_remesh_preserve_attributes = False
me_cube_065.update()
me_cube_066 = bpy.data.meshes.new('Cube.066')
me_cube_066.from_pydata([(-1.0, -1.0, -1.0), (-1.0, -1.0, 1.0), (-1.0, 1.0, -1.0), (-1.0, 1.0, 1.0), (1.0, -1.0, -1.0), (1.0, -1.0, 1.0), (1.0, 1.0, -1.0), (1.0, 1.0, 1.0)], [], [(0, 1, 3, 2), (2, 3, 7, 6), (6, 7, 5, 4), (4, 5, 1, 0), (2, 6, 4, 0), (7, 3, 1, 5)])
_uv = me_cube_066.uv_layers.new(name='UVMap')
_uv.uv.foreach_set('vector', [0.375, 0.0, 0.625, 0.0, 0.625, 0.25, 0.375, 0.25, 0.375, 0.25, 0.625, 0.25, 0.625, 0.5, 0.375, 0.5, 0.375, 0.5, 0.625, 0.5, 0.625, 0.75, 0.375, 0.75, 0.375, 0.75, 0.625, 0.75, 0.625, 1.0, 0.375, 1.0, 0.125, 0.5, 0.375, 0.5, 0.375, 0.75, 0.125, 0.75, 0.625, 0.5, 0.875, 0.5, 0.875, 0.75, 0.625, 0.75])
me_cube_066.use_remesh_fix_poles = True
me_cube_066.use_remesh_preserve_attributes = False
me_cube_066.update()
me_cube_067 = bpy.data.meshes.new('Cube.067')
me_cube_067.from_pydata([(-1.0, -0.1, 0.1), (1.0, -0.1, 0.1), (-1.0, 0.1, 0.1), (1.0, 0.1, 0.1), (-1.0, -0.1, -0.1), (1.0, -0.1, -0.1), (-1.0, 0.1, -0.1), (1.0, 0.1, -0.1)], [], [(0, 1, 3, 2), (2, 3, 7, 6), (6, 7, 5, 4), (4, 5, 1, 0), (2, 6, 4, 0), (7, 3, 1, 5)])
_uv = me_cube_067.uv_layers.new(name='UVMap')
_uv.uv.foreach_set('vector', [0.375, 0.0, 0.625, 0.0, 0.625, 0.25, 0.375, 0.25, 0.375, 0.25, 0.625, 0.25, 0.625, 0.5, 0.375, 0.5, 0.375, 0.5, 0.625, 0.5, 0.625, 0.75, 0.375, 0.75, 0.375, 0.75, 0.625, 0.75, 0.625, 1.0, 0.375, 1.0, 0.125, 0.5, 0.375, 0.5, 0.375, 0.75, 0.125, 0.75, 0.625, 0.5, 0.875, 0.5, 0.875, 0.75, 0.625, 0.75])
me_cube_067.use_remesh_fix_poles = True
me_cube_067.use_remesh_preserve_attributes = False
me_cube_067.update()
me_cube_068 = bpy.data.meshes.new('Cube.068')
me_cube_068.from_pydata([(-1.0, -0.1, 0.1), (1.0, -0.1, 0.1), (-1.0, 0.1, 0.1), (1.0, 0.1, 0.1), (-1.0, -0.1, -0.1), (1.0, -0.1, -0.1), (-1.0, 0.1, -0.1), (1.0, 0.1, -0.1)], [], [(0, 1, 3, 2), (2, 3, 7, 6), (6, 7, 5, 4), (4, 5, 1, 0), (2, 6, 4, 0), (7, 3, 1, 5)])
_uv = me_cube_068.uv_layers.new(name='UVMap')
_uv.uv.foreach_set('vector', [0.375, 0.0, 0.625, 0.0, 0.625, 0.25, 0.375, 0.25, 0.375, 0.25, 0.625, 0.25, 0.625, 0.5, 0.375, 0.5, 0.375, 0.5, 0.625, 0.5, 0.625, 0.75, 0.375, 0.75, 0.375, 0.75, 0.625, 0.75, 0.625, 1.0, 0.375, 1.0, 0.125, 0.5, 0.375, 0.5, 0.375, 0.75, 0.125, 0.75, 0.625, 0.5, 0.875, 0.5, 0.875, 0.75, 0.625, 0.75])
me_cube_068.use_remesh_fix_poles = True
me_cube_068.use_remesh_preserve_attributes = False
me_cube_068.update()
me_cube_069 = bpy.data.meshes.new('Cube.069')
me_cube_069.from_pydata([(-1.0, -1.0, -1.0), (-1.0, -1.0, 1.0), (-1.0, 1.0, -1.0), (-1.0, 1.0, 1.0), (1.0, -1.0, -1.0), (1.0, -1.0, 1.0), (1.0, 1.0, -1.0), (1.0, 1.0, 1.0)], [], [(0, 1, 3, 2), (2, 3, 7, 6), (6, 7, 5, 4), (4, 5, 1, 0), (2, 6, 4, 0), (7, 3, 1, 5)])
_uv = me_cube_069.uv_layers.new(name='UVMap')
_uv.uv.foreach_set('vector', [0.375, 0.0, 0.625, 0.0, 0.625, 0.25, 0.375, 0.25, 0.375, 0.25, 0.625, 0.25, 0.625, 0.5, 0.375, 0.5, 0.375, 0.5, 0.625, 0.5, 0.625, 0.75, 0.375, 0.75, 0.375, 0.75, 0.625, 0.75, 0.625, 1.0, 0.375, 1.0, 0.125, 0.5, 0.375, 0.5, 0.375, 0.75, 0.125, 0.75, 0.625, 0.5, 0.875, 0.5, 0.875, 0.75, 0.625, 0.75])
me_cube_069.use_remesh_fix_poles = True
me_cube_069.use_remesh_preserve_attributes = False
me_cube_069.update()
me_cube_070 = bpy.data.meshes.new('Cube.070')
me_cube_070.from_pydata([(-1.0, -1.0, -1.0), (-1.0, -1.0, 1.0), (-1.0, 1.0, -1.0), (-1.0, 1.0, 1.0), (1.0, -1.0, -1.0), (1.0, -1.0, 1.0), (1.0, 1.0, -1.0), (1.0, 1.0, 1.0)], [], [(0, 1, 3, 2), (2, 3, 7, 6), (6, 7, 5, 4), (4, 5, 1, 0), (2, 6, 4, 0), (7, 3, 1, 5)])
_uv = me_cube_070.uv_layers.new(name='UVMap')
_uv.uv.foreach_set('vector', [0.375, 0.0, 0.625, 0.0, 0.625, 0.25, 0.375, 0.25, 0.375, 0.25, 0.625, 0.25, 0.625, 0.5, 0.375, 0.5, 0.375, 0.5, 0.625, 0.5, 0.625, 0.75, 0.375, 0.75, 0.375, 0.75, 0.625, 0.75, 0.625, 1.0, 0.375, 1.0, 0.125, 0.5, 0.375, 0.5, 0.375, 0.75, 0.125, 0.75, 0.625, 0.5, 0.875, 0.5, 0.875, 0.75, 0.625, 0.75])
me_cube_070.use_remesh_fix_poles = True
me_cube_070.use_remesh_preserve_attributes = False
me_cube_070.update()
me_cube_071 = bpy.data.meshes.new('Cube.071')
me_cube_071.from_pydata([(-1.0, -1.0, -1.0), (-1.0, -1.0, 1.0), (-1.0, 1.0, -1.0), (-1.0, 1.0, 1.0), (1.0, -1.0, -1.0), (1.0, -1.0, 1.0), (1.0, 1.0, -1.0), (1.0, 1.0, 1.0)], [], [(0, 1, 3, 2), (2, 3, 7, 6), (6, 7, 5, 4), (4, 5, 1, 0), (2, 6, 4, 0), (7, 3, 1, 5)])
_uv = me_cube_071.uv_layers.new(name='UVMap')
_uv.uv.foreach_set('vector', [0.375, 0.0, 0.625, 0.0, 0.625, 0.25, 0.375, 0.25, 0.375, 0.25, 0.625, 0.25, 0.625, 0.5, 0.375, 0.5, 0.375, 0.5, 0.625, 0.5, 0.625, 0.75, 0.375, 0.75, 0.375, 0.75, 0.625, 0.75, 0.625, 1.0, 0.375, 1.0, 0.125, 0.5, 0.375, 0.5, 0.375, 0.75, 0.125, 0.75, 0.625, 0.5, 0.875, 0.5, 0.875, 0.75, 0.625, 0.75])
me_cube_071.use_remesh_fix_poles = True
me_cube_071.use_remesh_preserve_attributes = False
me_cube_071.update()
me_cube_072 = bpy.data.meshes.new('Cube.072')
me_cube_072.from_pydata([(-1.0, -1.0, -1.0), (-1.0, -1.0, 1.0), (-1.0, 1.0, -1.0), (-1.0, 1.0, 1.0), (1.0, -1.0, -1.0), (1.0, -1.0, 1.0), (1.0, 1.0, -1.0), (1.0, 1.0, 1.0)], [], [(0, 1, 3, 2), (2, 3, 7, 6), (6, 7, 5, 4), (4, 5, 1, 0), (2, 6, 4, 0), (7, 3, 1, 5)])
_uv = me_cube_072.uv_layers.new(name='UVMap')
_uv.uv.foreach_set('vector', [0.375, 0.0, 0.625, 0.0, 0.625, 0.25, 0.375, 0.25, 0.375, 0.25, 0.625, 0.25, 0.625, 0.5, 0.375, 0.5, 0.375, 0.5, 0.625, 0.5, 0.625, 0.75, 0.375, 0.75, 0.375, 0.75, 0.625, 0.75, 0.625, 1.0, 0.375, 1.0, 0.125, 0.5, 0.375, 0.5, 0.375, 0.75, 0.125, 0.75, 0.625, 0.5, 0.875, 0.5, 0.875, 0.75, 0.625, 0.75])
me_cube_072.use_remesh_fix_poles = True
me_cube_072.use_remesh_preserve_attributes = False
me_cube_072.update()
me_cube_073 = bpy.data.meshes.new('Cube.073')
me_cube_073.from_pydata([(-1.0, -1.0, -1.0), (-1.0, -1.0, 1.0), (-1.0, 1.0, -1.0), (-1.0, 1.0, 1.0), (1.0, -1.0, -1.0), (1.0, -1.0, 1.0), (1.0, 1.0, -1.0), (1.0, 1.0, 1.0)], [], [(0, 1, 3, 2), (2, 3, 7, 6), (6, 7, 5, 4), (4, 5, 1, 0), (2, 6, 4, 0), (7, 3, 1, 5)])
_uv = me_cube_073.uv_layers.new(name='UVMap')
_uv.uv.foreach_set('vector', [0.375, 0.0, 0.625, 0.0, 0.625, 0.25, 0.375, 0.25, 0.375, 0.25, 0.625, 0.25, 0.625, 0.5, 0.375, 0.5, 0.375, 0.5, 0.625, 0.5, 0.625, 0.75, 0.375, 0.75, 0.375, 0.75, 0.625, 0.75, 0.625, 1.0, 0.375, 1.0, 0.125, 0.5, 0.375, 0.5, 0.375, 0.75, 0.125, 0.75, 0.625, 0.5, 0.875, 0.5, 0.875, 0.75, 0.625, 0.75])
me_cube_073.use_remesh_fix_poles = True
me_cube_073.use_remesh_preserve_attributes = False
me_cube_073.update()
me_cube_074 = bpy.data.meshes.new('Cube.074')
me_cube_074.from_pydata([(-1.0, -1.0, -1.0), (-1.0, -1.0, 1.0), (-1.0, 1.0, -1.0), (-1.0, 1.0, 1.0), (1.0, -1.0, -1.0), (1.0, -1.0, 1.0), (1.0, 1.0, -1.0), (1.0, 1.0, 1.0)], [], [(0, 1, 3, 2), (2, 3, 7, 6), (6, 7, 5, 4), (4, 5, 1, 0), (2, 6, 4, 0), (7, 3, 1, 5)])
_uv = me_cube_074.uv_layers.new(name='UVMap')
_uv.uv.foreach_set('vector', [0.375, 0.0, 0.625, 0.0, 0.625, 0.25, 0.375, 0.25, 0.375, 0.25, 0.625, 0.25, 0.625, 0.5, 0.375, 0.5, 0.375, 0.5, 0.625, 0.5, 0.625, 0.75, 0.375, 0.75, 0.375, 0.75, 0.625, 0.75, 0.625, 1.0, 0.375, 1.0, 0.125, 0.5, 0.375, 0.5, 0.375, 0.75, 0.125, 0.75, 0.625, 0.5, 0.875, 0.5, 0.875, 0.75, 0.625, 0.75])
me_cube_074.use_remesh_fix_poles = True
me_cube_074.use_remesh_preserve_attributes = False
me_cube_074.update()
me_cube_075 = bpy.data.meshes.new('Cube.075')
me_cube_075.from_pydata([(-1.0, -1.0, -1.0), (-1.0, -1.0, 1.0), (-1.0, 1.0, -1.0), (-1.0, 1.0, 1.0), (1.0, -1.0, -1.0), (1.0, -1.0, 1.0), (1.0, 1.0, -1.0), (1.0, 1.0, 1.0)], [], [(0, 1, 3, 2), (2, 3, 7, 6), (6, 7, 5, 4), (4, 5, 1, 0), (2, 6, 4, 0), (7, 3, 1, 5)])
_uv = me_cube_075.uv_layers.new(name='UVMap')
_uv.uv.foreach_set('vector', [0.375, 0.0, 0.625, 0.0, 0.625, 0.25, 0.375, 0.25, 0.375, 0.25, 0.625, 0.25, 0.625, 0.5, 0.375, 0.5, 0.375, 0.5, 0.625, 0.5, 0.625, 0.75, 0.375, 0.75, 0.375, 0.75, 0.625, 0.75, 0.625, 1.0, 0.375, 1.0, 0.125, 0.5, 0.375, 0.5, 0.375, 0.75, 0.125, 0.75, 0.625, 0.5, 0.875, 0.5, 0.875, 0.75, 0.625, 0.75])
me_cube_075.use_remesh_fix_poles = True
me_cube_075.use_remesh_preserve_attributes = False
me_cube_075.update()
me_cube_076 = bpy.data.meshes.new('Cube.076')
me_cube_076.from_pydata([(-1.0, -1.0, -1.0), (-1.0, -1.0, 1.0), (-1.0, 1.0, -1.0), (-1.0, 1.0, 1.0), (1.0, -1.0, -1.0), (1.0, -1.0, 1.0), (1.0, 1.0, -1.0), (1.0, 1.0, 1.0)], [], [(0, 1, 3, 2), (2, 3, 7, 6), (6, 7, 5, 4), (4, 5, 1, 0), (2, 6, 4, 0), (7, 3, 1, 5)])
_uv = me_cube_076.uv_layers.new(name='UVMap')
_uv.uv.foreach_set('vector', [0.375, 0.0, 0.625, 0.0, 0.625, 0.25, 0.375, 0.25, 0.375, 0.25, 0.625, 0.25, 0.625, 0.5, 0.375, 0.5, 0.375, 0.5, 0.625, 0.5, 0.625, 0.75, 0.375, 0.75, 0.375, 0.75, 0.625, 0.75, 0.625, 1.0, 0.375, 1.0, 0.125, 0.5, 0.375, 0.5, 0.375, 0.75, 0.125, 0.75, 0.625, 0.5, 0.875, 0.5, 0.875, 0.75, 0.625, 0.75])
me_cube_076.use_remesh_fix_poles = True
me_cube_076.use_remesh_preserve_attributes = False
me_cube_076.update()
me_cube_077 = bpy.data.meshes.new('Cube.077')
me_cube_077.from_pydata([(-1.0, -1.0, -1.0), (-1.0, -1.0, 1.0), (-1.0, 1.0, -1.0), (-1.0, 1.0, 1.0), (1.0, -1.0, -1.0), (1.0, -1.0, 1.0), (1.0, 1.0, -1.0), (1.0, 1.0, 1.0)], [], [(0, 1, 3, 2), (2, 3, 7, 6), (6, 7, 5, 4), (4, 5, 1, 0), (2, 6, 4, 0), (7, 3, 1, 5)])
_uv = me_cube_077.uv_layers.new(name='UVMap')
_uv.uv.foreach_set('vector', [0.375, 0.0, 0.625, 0.0, 0.625, 0.25, 0.375, 0.25, 0.375, 0.25, 0.625, 0.25, 0.625, 0.5, 0.375, 0.5, 0.375, 0.5, 0.625, 0.5, 0.625, 0.75, 0.375, 0.75, 0.375, 0.75, 0.625, 0.75, 0.625, 1.0, 0.375, 1.0, 0.125, 0.5, 0.375, 0.5, 0.375, 0.75, 0.125, 0.75, 0.625, 0.5, 0.875, 0.5, 0.875, 0.75, 0.625, 0.75])
me_cube_077.use_remesh_fix_poles = True
me_cube_077.use_remesh_preserve_attributes = False
me_cube_077.update()
me_cube_078 = bpy.data.meshes.new('Cube.078')
me_cube_078.from_pydata([(-1.0, -1.0, -1.0), (-1.0, -1.0, 1.0), (-1.0, 1.0, -1.0), (-1.0, 1.0, 1.0), (1.0, -1.0, -1.0), (1.0, -1.0, 1.0), (1.0, 1.0, -1.0), (1.0, 1.0, 1.0)], [], [(0, 1, 3, 2), (2, 3, 7, 6), (6, 7, 5, 4), (4, 5, 1, 0), (2, 6, 4, 0), (7, 3, 1, 5)])
_uv = me_cube_078.uv_layers.new(name='UVMap')
_uv.uv.foreach_set('vector', [0.375, 0.0, 0.625, 0.0, 0.625, 0.25, 0.375, 0.25, 0.375, 0.25, 0.625, 0.25, 0.625, 0.5, 0.375, 0.5, 0.375, 0.5, 0.625, 0.5, 0.625, 0.75, 0.375, 0.75, 0.375, 0.75, 0.625, 0.75, 0.625, 1.0, 0.375, 1.0, 0.125, 0.5, 0.375, 0.5, 0.375, 0.75, 0.125, 0.75, 0.625, 0.5, 0.875, 0.5, 0.875, 0.75, 0.625, 0.75])
me_cube_078.use_remesh_fix_poles = True
me_cube_078.use_remesh_preserve_attributes = False
me_cube_078.update()
me_cube_079 = bpy.data.meshes.new('Cube.079')
me_cube_079.from_pydata([(-1.0, -1.0, -1.0), (-1.0, -1.0, 1.0), (-1.0, 1.0, -1.0), (-1.0, 1.0, 1.0), (1.0, -1.0, -1.0), (1.0, -1.0, 1.0), (1.0, 1.0, -1.0), (1.0, 1.0, 1.0)], [], [(0, 1, 3, 2), (2, 3, 7, 6), (6, 7, 5, 4), (4, 5, 1, 0), (2, 6, 4, 0), (7, 3, 1, 5)])
_uv = me_cube_079.uv_layers.new(name='UVMap')
_uv.uv.foreach_set('vector', [0.375, 0.0, 0.625, 0.0, 0.625, 0.25, 0.375, 0.25, 0.375, 0.25, 0.625, 0.25, 0.625, 0.5, 0.375, 0.5, 0.375, 0.5, 0.625, 0.5, 0.625, 0.75, 0.375, 0.75, 0.375, 0.75, 0.625, 0.75, 0.625, 1.0, 0.375, 1.0, 0.125, 0.5, 0.375, 0.5, 0.375, 0.75, 0.125, 0.75, 0.625, 0.5, 0.875, 0.5, 0.875, 0.75, 0.625, 0.75])
me_cube_079.use_remesh_fix_poles = True
me_cube_079.use_remesh_preserve_attributes = False
me_cube_079.update()
me_cube_080 = bpy.data.meshes.new('Cube.080')
me_cube_080.from_pydata([(-1.0, -1.0, -1.0), (-1.0, -1.0, 1.0), (-1.0, 1.0, -1.0), (-1.0, 1.0, 1.0), (1.0, -1.0, -1.0), (1.0, -1.0, 1.0), (1.0, 1.0, -1.0), (1.0, 1.0, 1.0)], [], [(0, 1, 3, 2), (2, 3, 7, 6), (6, 7, 5, 4), (4, 5, 1, 0), (2, 6, 4, 0), (7, 3, 1, 5)])
_uv = me_cube_080.uv_layers.new(name='UVMap')
_uv.uv.foreach_set('vector', [0.375, 0.0, 0.625, 0.0, 0.625, 0.25, 0.375, 0.25, 0.375, 0.25, 0.625, 0.25, 0.625, 0.5, 0.375, 0.5, 0.375, 0.5, 0.625, 0.5, 0.625, 0.75, 0.375, 0.75, 0.375, 0.75, 0.625, 0.75, 0.625, 1.0, 0.375, 1.0, 0.125, 0.5, 0.375, 0.5, 0.375, 0.75, 0.125, 0.75, 0.625, 0.5, 0.875, 0.5, 0.875, 0.75, 0.625, 0.75])
me_cube_080.use_remesh_fix_poles = True
me_cube_080.use_remesh_preserve_attributes = False
me_cube_080.update()
me_cube_081 = bpy.data.meshes.new('Cube.081')
me_cube_081.from_pydata([(-1.0, -1.0, -1.0), (-1.0, -1.0, 1.0), (-1.0, 1.0, -1.0), (-1.0, 1.0, 1.0), (1.0, -1.0, -1.0), (1.0, -1.0, 1.0), (1.0, 1.0, -1.0), (1.0, 1.0, 1.0)], [], [(0, 1, 3, 2), (2, 3, 7, 6), (6, 7, 5, 4), (4, 5, 1, 0), (2, 6, 4, 0), (7, 3, 1, 5)])
_uv = me_cube_081.uv_layers.new(name='UVMap')
_uv.uv.foreach_set('vector', [0.375, 0.0, 0.625, 0.0, 0.625, 0.25, 0.375, 0.25, 0.375, 0.25, 0.625, 0.25, 0.625, 0.5, 0.375, 0.5, 0.375, 0.5, 0.625, 0.5, 0.625, 0.75, 0.375, 0.75, 0.375, 0.75, 0.625, 0.75, 0.625, 1.0, 0.375, 1.0, 0.125, 0.5, 0.375, 0.5, 0.375, 0.75, 0.125, 0.75, 0.625, 0.5, 0.875, 0.5, 0.875, 0.75, 0.625, 0.75])
me_cube_081.use_remesh_fix_poles = True
me_cube_081.use_remesh_preserve_attributes = False
me_cube_081.update()

# ---- objects
ob_light = bpy.data.objects.new('Light', light_light)
ob_camera = bpy.data.objects.new('Camera', cam_camera)
ob_brick = bpy.data.objects.new('Brick', me_cube_001)
ob_brick_001 = bpy.data.objects.new('Brick.001', me_cube_003)
ob_brick_002 = bpy.data.objects.new('Brick.002', me_cube_004)
ob_brick_003 = bpy.data.objects.new('Brick.003', me_cube_005)
ob_brick_004 = bpy.data.objects.new('Brick.004', me_cube_006)
ob_brick_005 = bpy.data.objects.new('Brick.005', me_cube_007)
ob_brick_006 = bpy.data.objects.new('Brick.006', me_cube_008)
ob_brick_007 = bpy.data.objects.new('Brick.007', me_cube_009)
ob_brick_008 = bpy.data.objects.new('Brick.008', me_cube_010)
ob_brick_009 = bpy.data.objects.new('Brick.009', me_cube_011)
ob_brick_010 = bpy.data.objects.new('Brick.010', me_cube_012)
ob_brick_011 = bpy.data.objects.new('Brick.011', me_cube_025)
ob_brick_012 = bpy.data.objects.new('Brick.012', me_cube_002)
ob_brick_013 = bpy.data.objects.new('Brick.013', me_cube_013)
ob_brick_014 = bpy.data.objects.new('Brick.014', me_cube_014)
ob_brick_015 = bpy.data.objects.new('Brick.015', me_cube_015)
ob_brick_016 = bpy.data.objects.new('Brick.016', me_cube_016)
ob_brick_017 = bpy.data.objects.new('Brick.017', me_cube_017)
ob_brick_018 = bpy.data.objects.new('Brick.018', me_cube_018)
ob_brick_019 = bpy.data.objects.new('Brick.019', me_cube_019)
ob_brick_020 = bpy.data.objects.new('Brick.020', me_cube_020)
ob_brick_021 = bpy.data.objects.new('Brick.021', me_cube_021)
ob_brick_022 = bpy.data.objects.new('Brick.022', me_cube_022)
ob_brick_023 = bpy.data.objects.new('Brick.023', me_cube_023)
ob_brick_024 = bpy.data.objects.new('Brick.024', me_cube_024)
ob_brick_025 = bpy.data.objects.new('Brick.025', me_cube_026)
ob_brick_026 = bpy.data.objects.new('Brick.026', me_cube_027)
ob_brick_027 = bpy.data.objects.new('Brick.027', me_cube_028)
ob_brick_028 = bpy.data.objects.new('Brick.028', me_cube_029)
ob_brick_029 = bpy.data.objects.new('Brick.029', me_cube_030)
ob_brick_030 = bpy.data.objects.new('Brick.030', me_cube_031)
ob_brick_031 = bpy.data.objects.new('Brick.031', me_cube_032)
ob_brick_032 = bpy.data.objects.new('Brick.032', me_cube_033)
ob_brick_033 = bpy.data.objects.new('Brick.033', me_cube_034)
ob_brick_034 = bpy.data.objects.new('Brick.034', me_cube_035)
ob_brick_035 = bpy.data.objects.new('Brick.035', me_cube_036)
ob_brick_036 = bpy.data.objects.new('Brick.036', me_cube_037)
ob_brick_037 = bpy.data.objects.new('Brick.037', me_cube_038)
ob_brick_038 = bpy.data.objects.new('Brick.038', me_cube_039)
ob_brick_039 = bpy.data.objects.new('Brick.039', me_cube_040)
ob_brick_040 = bpy.data.objects.new('Brick.040', me_cube_041)
ob_brick_041 = bpy.data.objects.new('Brick.041', me_cube_042)
ob_brick_042 = bpy.data.objects.new('Brick.042', me_cube_043)
ob_brick_043 = bpy.data.objects.new('Brick.043', me_cube_044)
ob_brick_044 = bpy.data.objects.new('Brick.044', me_cube_045)
ob_brick_045 = bpy.data.objects.new('Brick.045', me_cube_046)
ob_brick_046 = bpy.data.objects.new('Brick.046', me_cube_047)
ob_brick_047 = bpy.data.objects.new('Brick.047', me_cube_048)
ob_brick_048 = bpy.data.objects.new('Brick.048', me_cube_049)
ob_brick_049 = bpy.data.objects.new('Brick.049', me_cube_050)
ob_brick_050 = bpy.data.objects.new('Brick.050', me_cube_051)
ob_brick_051 = bpy.data.objects.new('Brick.051', me_cube_052)
ob_brick_052 = bpy.data.objects.new('Brick.052', me_cube_053)
ob_brick_053 = bpy.data.objects.new('Brick.053', me_cube_054)
ob_brick_054 = bpy.data.objects.new('Brick.054', me_cube_055)
ob_brick_055 = bpy.data.objects.new('Brick.055', me_cube_056)
ob_brick_056 = bpy.data.objects.new('Brick.056', me_cube_057)
ob_brick_057 = bpy.data.objects.new('Brick.057', me_cube_058)
ob_brick_058 = bpy.data.objects.new('Brick.058', me_cube_059)
ob_brick_059 = bpy.data.objects.new('Brick.059', me_cube_060)
ob_support = bpy.data.objects.new('Support', me_cube)
ob_support_001 = bpy.data.objects.new('Support.001', me_cube_061)
ob_support_003 = bpy.data.objects.new('Support.003', me_cube_063)
ob_support_002 = bpy.data.objects.new('Support.002', me_cube_064)
ob_support_004 = bpy.data.objects.new('Support.004', me_cube_065)
ob_support_005 = bpy.data.objects.new('Support.005', me_cube_066)
ob_support_006 = bpy.data.objects.new('Support.006', me_cube_067)
ob_support_007 = bpy.data.objects.new('Support.007', me_cube_068)
ob_tile_rack = bpy.data.objects.new('Tile Rack', me_cube_069)
ob_tile_rack_001 = bpy.data.objects.new('Tile Rack.001', me_cube_070)
ob_tile_rack_002 = bpy.data.objects.new('Tile Rack.002', me_cube_071)
ob_tile_rack_003 = bpy.data.objects.new('Tile Rack.003', me_cube_072)
ob_tile_rack_004 = bpy.data.objects.new('Tile Rack.004', me_cube_073)
ob_tile_rack_005 = bpy.data.objects.new('Tile Rack.005', me_cube_074)
ob_tile_rack_006 = bpy.data.objects.new('Tile Rack.006', me_cube_075)
ob_tile_rack_007 = bpy.data.objects.new('Tile Rack.007', me_cube_076)
ob_tile_rack_008 = bpy.data.objects.new('Tile Rack.008', me_cube_077)
ob_tile_rack_009 = bpy.data.objects.new('Tile Rack.009', me_cube_078)
ob_tile_rack_010 = bpy.data.objects.new('Tile Rack.010', me_cube_079)
ob_tile_rack_011 = bpy.data.objects.new('Tile Rack.011', me_cube_080)
ob_tile_rack_012 = bpy.data.objects.new('Tile Rack.012', me_cube_081)

# ---- transforms, parenting, visibility, modifiers, constraints
ob_light.location = (4.076, 1.005, 5.904)
ob_light.rotation_euler = (0.6503, 0.05522, 1.866)
ob_light.lock_rotations_4d = False
ob_light.empty_display_type = 'ARROWS'
ob_light.color = (0.0, 0.0, 0.0, 0.0)
ob_light.lineart.crease_threshold = 0.0
ob_camera.location = (7.359, -6.926, 4.958)
ob_camera.rotation_euler = (1.109, 0.0, 0.8149)
ob_camera.lock_rotations_4d = False
ob_camera.empty_display_type = 'ARROWS'
ob_camera.color = (0.0, 0.0, 0.0, 0.0)
ob_camera.display_type = 'WIRE'
ob_camera.lineart.crease_threshold = 0.0
ob_brick.location = (-0.6209, 0.0, 0.1053)
ob_brick_001.location = (-0.534, 0.3223, 0.1053)
ob_brick_001.rotation_euler = (0.0, -0.0, -0.5236)
ob_brick_002.location = (-0.2993, 0.5557, 0.1053)
ob_brick_002.rotation_euler = (0.0, -0.0, -1.047)
ob_brick_003.location = (0.0233, 0.6416, 0.1053)
ob_brick_003.rotation_euler = (0.0, -0.0, -1.571)
ob_brick_004.location = (0.344, 0.5528, 0.1053)
ob_brick_004.rotation_euler = (0.0, -0.0, -2.094)
ob_brick_005.location = (0.5797, 0.3163, 0.1053)
ob_brick_005.rotation_euler = (0.0, -0.0, -2.618)
ob_brick_006.location = (0.6645, -0.003673, 0.1053)
ob_brick_006.rotation_euler = (0.0, -0.0, -3.142)
ob_brick_007.location = (0.5776, -0.326, 0.1053)
ob_brick_007.rotation_euler = (0.0, 0.0, -3.665)
ob_brick_008.location = (0.3439, -0.5552, 0.1053)
ob_brick_008.rotation_euler = (0.0, 0.0, -4.189)
ob_brick_009.location = (0.02131, -0.6411, 0.1053)
ob_brick_009.rotation_euler = (0.0, 0.0, -4.712)
ob_brick_010.location = (-0.2982, -0.5545, 0.1053)
ob_brick_010.rotation_euler = (0.0, -0.0, -5.236)
ob_brick_011.location = (-0.5339, -0.3181, 0.1053)
ob_brick_011.rotation_euler = (0.0, -0.0, -5.76)
ob_brick_012.location = (-0.6031, 0.2006, 0.307)
ob_brick_012.rotation_euler = (0.0, -0.0, -0.2966)
ob_brick_013.location = (-0.4258, 0.4834, 0.307)
ob_brick_013.rotation_euler = (0.0, -0.0, -0.8202)
ob_brick_014.location = (-0.1331, 0.638, 0.307)
ob_brick_014.rotation_euler = (0.0, -0.0, -1.344)
ob_brick_015.location = (0.2005, 0.6259, 0.307)
ob_brick_015.rotation_euler = (0.0, 0.0, -1.867)
ob_brick_016.location = (0.4813, 0.4472, 0.307)
ob_brick_016.rotation_euler = (0.0, 0.0, -2.391)
ob_brick_017.location = (0.6375, 0.1522, 0.307)
ob_brick_017.rotation_euler = (0.0, 0.0, -2.915)
ob_brick_018.location = (0.6251, -0.1786, 0.307)
ob_brick_018.rotation_euler = (0.0, -0.0, -3.438)
ob_brick_019.location = (0.4478, -0.4614, 0.307)
ob_brick_019.rotation_euler = (0.0, -0.0, -3.962)
ob_brick_020.location = (0.1573, -0.6124, 0.307)
ob_brick_020.rotation_euler = (0.0, -0.0, -4.485)
ob_brick_021.location = (-0.1763, -0.6002, 0.307)
ob_brick_021.rotation_euler = (0.0, -0.0, -5.009)
ob_brick_022.location = (-0.4566, -0.424, 0.307)
ob_brick_022.rotation_euler = (0.0, -0.0, -5.533)
ob_brick_023.location = (-0.6128, -0.1291, 0.307)
ob_brick_023.rotation_euler = (0.0, -0.0, -6.056)
ob_brick_024.location = (-0.5446, 0.3777, 0.5088)
ob_brick_024.rotation_euler = (0.0, -0.0, -0.5802)
ob_brick_025.location = (-0.2952, 0.5996, 0.5088)
ob_brick_025.rotation_euler = (0.0, -0.0, -1.104)
ob_brick_026.location = (0.02907, 0.6662, 0.5088)
ob_brick_026.rotation_euler = (0.0, -0.0, -1.627)
ob_brick_027.location = (0.3459, 0.5611, 0.5088)
ob_brick_027.rotation_euler = (0.0, 0.0, -2.151)
ob_brick_028.location = (0.5654, 0.311, 0.5088)
ob_brick_028.rotation_euler = (0.0, 0.0, -2.675)
ob_brick_029.location = (0.6329, -0.0159, 0.5088)
ob_brick_029.rotation_euler = (0.0, 0.0, -3.198)
ob_brick_030.location = (0.5284, -0.33, 0.5088)
ob_brick_030.rotation_euler = (0.0, -0.0, -3.722)
ob_brick_031.location = (0.279, -0.5519, 0.5088)
ob_brick_031.rotation_euler = (0.0, -0.0, -4.245)
ob_brick_032.location = (-0.0421, -0.6155, 0.5088)
ob_brick_032.rotation_euler = (0.0, -0.0, -4.769)
ob_brick_033.location = (-0.3589, -0.5105, 0.5088)
ob_brick_033.rotation_euler = (0.0, -0.0, -5.293)
ob_brick_034.location = (-0.5787, -0.2629, 0.5088)
ob_brick_034.rotation_euler = (0.0, -0.0, -5.816)
ob_brick_035.location = (-0.6462, 0.06397, 0.5088)
ob_brick_035.rotation_euler = (0.0, -0.0, -6.34)
ob_brick_036.location = (-0.4077, 0.5036, 0.7115)
ob_brick_036.rotation_euler = (0.0, -0.0, -0.8605)
ob_brick_037.location = (-0.1067, 0.6478, 0.7115)
ob_brick_037.rotation_euler = (0.0, -0.0, -1.384)
ob_brick_038.location = (0.2233, 0.6221, 0.7115)
ob_brick_038.rotation_euler = (0.0, 0.0, -1.908)
ob_brick_039.location = (0.4988, 0.4335, 0.7115)
ob_brick_039.rotation_euler = (0.0, 0.0, -2.431)
ob_brick_040.location = (0.6405, 0.1324, 0.7115)
ob_brick_040.rotation_euler = (0.0, 0.0, -2.955)
ob_brick_041.location = (0.615, -0.2004, 0.7115)
ob_brick_041.rotation_euler = (0.0, -0.0, -3.479)
ob_brick_042.location = (0.4276, -0.4734, 0.7115)
ob_brick_042.rotation_euler = (0.0, -0.0, -4.002)
ob_brick_043.location = (0.1266, -0.6177, 0.7115)
ob_brick_043.rotation_euler = (0.0, -0.0, -4.526)
ob_brick_044.location = (-0.1996, -0.59, 0.7115)
ob_brick_044.rotation_euler = (0.0, -0.0, -5.049)
ob_brick_045.location = (-0.475, -0.4014, 0.7115)
ob_brick_045.rotation_euler = (0.0, -0.0, -5.573)
ob_brick_046.location = (-0.6178, -0.1027, 0.7115)
ob_brick_046.rotation_euler = (0.0, -0.0, -6.097)
ob_brick_047.location = (-0.5922, 0.2301, 0.7115)
ob_brick_047.rotation_euler = (0.0, -0.0, -6.62)
ob_brick_048.location = (-0.2689, 0.59, 0.9153)
ob_brick_048.rotation_euler = (0.0, -0.0, -1.103)
ob_brick_049.location = (0.05794, 0.6576, 0.9153)
ob_brick_049.rotation_euler = (0.0, -0.0, -1.627)
ob_brick_050.location = (0.3721, 0.5532, 0.9153)
ob_brick_050.rotation_euler = (0.0, 0.0, -2.151)
ob_brick_051.location = (0.5941, 0.3039, 0.9153)
ob_brick_051.rotation_euler = (0.0, 0.0, -2.674)
ob_brick_052.location = (0.6593, -0.02247, 0.9153)
ob_brick_052.rotation_euler = (0.0, 0.0, -3.198)
ob_brick_053.location = (0.5544, -0.3394, 0.9153)
ob_brick_053.rotation_euler = (0.0, -0.0, -3.721)
ob_brick_054.location = (0.3069, -0.5593, 0.9153)
ob_brick_054.rotation_euler = (0.0, -0.0, -4.245)
ob_brick_055.location = (-0.01997, -0.6269, 0.9153)
ob_brick_055.rotation_euler = (0.0, -0.0, -4.769)
ob_brick_056.location = (-0.3299, -0.5215, 0.9153)
ob_brick_056.rotation_euler = (0.0, -0.0, -5.292)
ob_brick_057.location = (-0.5519, -0.2722, 0.9153)
ob_brick_057.rotation_euler = (0.0, -0.0, -5.816)
ob_brick_058.location = (-0.6186, 0.05204, 0.9153)
ob_brick_058.rotation_euler = (0.0, -0.0, -6.339)
ob_brick_059.location = (-0.5137, 0.3689, 0.9153)
ob_brick_059.rotation_euler = (0.0, -0.0, -6.863)
ob_support.location = (-1.352, 1.013, 1.0)
ob_support.scale = (0.1, 0.1, 1.0)
ob_support_001.location = (1.388, 1.013, 1.0)
ob_support_001.scale = (0.1, 0.1, 1.0)
ob_support_003.location = (0.9281, 1.013, 2.322)
ob_support_003.rotation_euler = (3.142, 0.6109, 1.553e-07)
ob_support_003.scale = (1.153, 1.153, 0.6669)
ob_support_002.location = (-0.9237, 1.013, 2.318)
ob_support_002.rotation_euler = (3.142, 0.6109, 3.142)
ob_support_002.scale = (1.153, 1.153, 0.6669)
ob_support_004.location = (-1.352, -0.9803, 1.0)
ob_support_004.scale = (0.1, 0.1, 1.0)
ob_support_005.location = (1.388, -0.9803, 1.0)
ob_support_005.scale = (0.1, 0.1, 1.0)
ob_support_006.location = (0.9281, -0.9803, 2.322)
ob_support_006.rotation_euler = (3.142, 0.6109, 1.553e-07)
ob_support_006.scale = (1.153, 1.153, 0.6669)
ob_support_007.location = (-0.9237, -0.9803, 2.318)
ob_support_007.rotation_euler = (3.142, 0.6109, 3.142)
ob_support_007.scale = (1.153, 1.153, 0.6669)
ob_tile_rack.location = (1.881, 5.602e-09, 1.757)
ob_tile_rack.rotation_euler = (0.0, 0.6109, 0.0)
ob_tile_rack.scale = (0.04576, 1.072, 0.01796)
ob_tile_rack_001.location = (1.578, -2.326e-08, 1.972)
ob_tile_rack_001.rotation_euler = (0.0, 0.6109, 0.0)
ob_tile_rack_001.scale = (0.04576, 1.072, 0.01796)
ob_tile_rack_002.location = (1.279, -5.132e-08, 2.181)
ob_tile_rack_002.rotation_euler = (0.0, 0.6109, 0.0)
ob_tile_rack_002.scale = (0.04576, 1.072, 0.01796)
ob_tile_rack_003.location = (0.9733, -7.896e-08, 2.386)
ob_tile_rack_003.rotation_euler = (0.0, 0.6109, 0.0)
ob_tile_rack_003.scale = (0.04576, 1.072, 0.01796)
ob_tile_rack_004.location = (0.6797, -1.07e-07, 2.595)
ob_tile_rack_004.rotation_euler = (0.0, 0.6109, 0.0)
ob_tile_rack_004.scale = (0.04576, 1.072, 0.01796)
ob_tile_rack_005.location = (0.3802, -1.347e-07, 2.801)
ob_tile_rack_005.rotation_euler = (0.0, 0.6109, 0.0)
ob_tile_rack_005.scale = (0.04576, 1.072, 0.01796)
ob_tile_rack_006.location = (-0.001096, -1.652e-07, 3.028)
ob_tile_rack_006.scale = (0.04576, 1.072, 0.01796)
ob_tile_rack_007.location = (-1.879, -2.007e-07, 1.753)
ob_tile_rack_007.rotation_euler = (0.0, 0.6109, 3.142)
ob_tile_rack_007.scale = (0.04576, 1.072, 0.01796)
ob_tile_rack_008.location = (-1.576, -1.454e-07, 1.968)
ob_tile_rack_008.rotation_euler = (0.0, 0.6109, 3.142)
ob_tile_rack_008.scale = (0.04576, 1.072, 0.01796)
ob_tile_rack_009.location = (-1.276, -9.113e-08, 2.176)
ob_tile_rack_009.rotation_euler = (0.0, 0.6109, 3.142)
ob_tile_rack_009.scale = (0.04576, 1.072, 0.01796)
ob_tile_rack_010.location = (-0.9708, -3.677e-08, 2.382)
ob_tile_rack_010.rotation_euler = (0.0, 0.6109, 3.142)
ob_tile_rack_010.scale = (0.04576, 1.072, 0.01796)
ob_tile_rack_011.location = (-0.6773, 1.695e-08, 2.591)
ob_tile_rack_011.rotation_euler = (0.0, 0.6109, 3.142)
ob_tile_rack_011.scale = (0.04576, 1.072, 0.01796)
ob_tile_rack_012.location = (-0.3777, 7.078e-08, 2.797)
ob_tile_rack_012.rotation_euler = (0.0, 0.6109, 3.142)
ob_tile_rack_012.scale = (0.04576, 1.072, 0.01796)

# ---- collection membership
col_collection.objects.link(ob_light)
col_collection.objects.link(ob_camera)
col_bricks.objects.link(ob_brick)
col_bricks.objects.link(ob_brick_001)
col_bricks.objects.link(ob_brick_002)
col_bricks.objects.link(ob_brick_003)
col_bricks.objects.link(ob_brick_004)
col_bricks.objects.link(ob_brick_005)
col_bricks.objects.link(ob_brick_006)
col_bricks.objects.link(ob_brick_007)
col_bricks.objects.link(ob_brick_008)
col_bricks.objects.link(ob_brick_009)
col_bricks.objects.link(ob_brick_010)
col_bricks.objects.link(ob_brick_011)
col_bricks.objects.link(ob_brick_012)
col_bricks.objects.link(ob_brick_013)
col_bricks.objects.link(ob_brick_014)
col_bricks.objects.link(ob_brick_015)
col_bricks.objects.link(ob_brick_016)
col_bricks.objects.link(ob_brick_017)
col_bricks.objects.link(ob_brick_018)
col_bricks.objects.link(ob_brick_019)
col_bricks.objects.link(ob_brick_020)
col_bricks.objects.link(ob_brick_021)
col_bricks.objects.link(ob_brick_022)
col_bricks.objects.link(ob_brick_023)
col_bricks.objects.link(ob_brick_024)
col_bricks.objects.link(ob_brick_025)
col_bricks.objects.link(ob_brick_026)
col_bricks.objects.link(ob_brick_027)
col_bricks.objects.link(ob_brick_028)
col_bricks.objects.link(ob_brick_029)
col_bricks.objects.link(ob_brick_030)
col_bricks.objects.link(ob_brick_031)
col_bricks.objects.link(ob_brick_032)
col_bricks.objects.link(ob_brick_033)
col_bricks.objects.link(ob_brick_034)
col_bricks.objects.link(ob_brick_035)
col_bricks.objects.link(ob_brick_036)
col_bricks.objects.link(ob_brick_037)
col_bricks.objects.link(ob_brick_038)
col_bricks.objects.link(ob_brick_039)
col_bricks.objects.link(ob_brick_040)
col_bricks.objects.link(ob_brick_041)
col_bricks.objects.link(ob_brick_042)
col_bricks.objects.link(ob_brick_043)
col_bricks.objects.link(ob_brick_044)
col_bricks.objects.link(ob_brick_045)
col_bricks.objects.link(ob_brick_046)
col_bricks.objects.link(ob_brick_047)
col_bricks.objects.link(ob_brick_048)
col_bricks.objects.link(ob_brick_049)
col_bricks.objects.link(ob_brick_050)
col_bricks.objects.link(ob_brick_051)
col_bricks.objects.link(ob_brick_052)
col_bricks.objects.link(ob_brick_053)
col_bricks.objects.link(ob_brick_054)
col_bricks.objects.link(ob_brick_055)
col_bricks.objects.link(ob_brick_056)
col_bricks.objects.link(ob_brick_057)
col_bricks.objects.link(ob_brick_058)
col_bricks.objects.link(ob_brick_059)
col_roof.objects.link(ob_support)
col_roof.objects.link(ob_support_001)
col_roof.objects.link(ob_support_003)
col_roof.objects.link(ob_support_002)
col_roof.objects.link(ob_support_004)
col_roof.objects.link(ob_support_005)
col_roof.objects.link(ob_support_006)
col_roof.objects.link(ob_support_007)
col_roof.objects.link(ob_tile_rack)
col_roof.objects.link(ob_tile_rack_001)
col_roof.objects.link(ob_tile_rack_002)
col_roof.objects.link(ob_tile_rack_003)
col_roof.objects.link(ob_tile_rack_004)
col_roof.objects.link(ob_tile_rack_005)
col_roof.objects.link(ob_tile_rack_006)
col_roof.objects.link(ob_tile_rack_007)
col_roof.objects.link(ob_tile_rack_008)
col_roof.objects.link(ob_tile_rack_009)
col_roof.objects.link(ob_tile_rack_010)
col_roof.objects.link(ob_tile_rack_011)
col_roof.objects.link(ob_tile_rack_012)

# ---- scene / render settings (as saved in the file)
scene.camera = ob_camera
scene.frame_start = 1; scene.frame_end = 250; scene.frame_set(1)
scene.render.engine = 'BLENDER_EEVEE_NEXT'
scene.cycles.use_denoising = False
scene.cycles.samples = 128
scene.cycles.sampling_pattern = 'TABULATED_SOBOL'
scene.cycles.use_adaptive_sampling = False
scene.cycles.use_light_tree = False
scene.view_settings.view_transform = 'Filmic'
bpy.context.view_layer.update()
